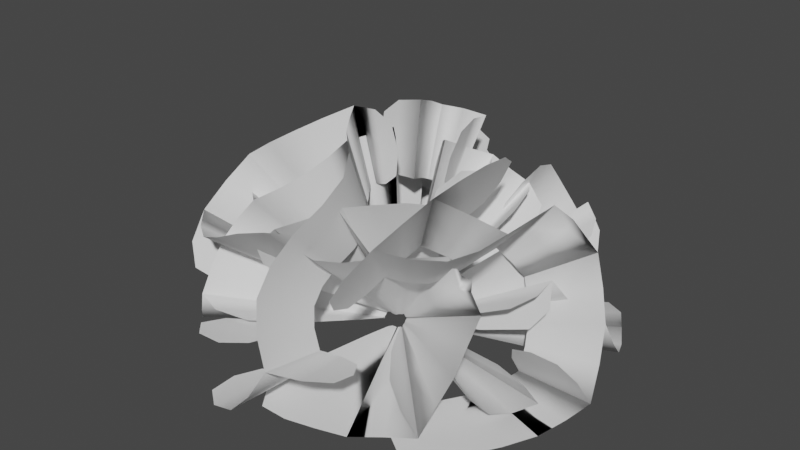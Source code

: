 # Source: Corona.blend  (saved by Blender 2.93.21; exported with 4.5.12 LTS)
import bpy
from mathutils import Matrix  # noqa: F401  (used for matrix-valued properties, if any)

bpy.ops.wm.read_factory_settings(use_empty=True)
scene = bpy.context.scene
scene.name = 'Scene'

# ---- collections
col_collection = bpy.data.collections.new('Collection'); scene.collection.children.link(col_collection)

# ---- world
world_world = bpy.data.worlds.new('World'); scene.world = world_world
world_world.use_nodes = True; world_world.node_tree.nodes.clear()
_N = world_world.node_tree.nodes; _L = world_world.node_tree.links
n0 = _N.new('ShaderNodeOutputWorld'); n0.name = 'World Output'; n0.location = (300, 300)
n1 = _N.new('ShaderNodeBackground'); n1.name = 'Background'; n1.location = (10, 300)
n1.inputs[0].default_value = (0.05088, 0.05088, 0.05088, 1.0)
_L.new(n1.outputs[0], n0.inputs[0])
n0.is_active_output = True
world_world.color = (0.05088, 0.05088, 0.05088)
world_world.use_sun_shadow = False
world_world.sun_shadow_jitter_overblur = 0.0

# ---- meshes
me_icosphere = bpy.data.meshes.new('Icosphere')
me_icosphere.from_pydata([(0.5405, 0.6926, 0.5104), (0.7782, 0.5992, 0.5048), (-0.8444, -0.2427, 0.5103), (-0.9823, -0.03712, 0.5046), (-0.2552, 0.0, 0.9835), (-0.03241, -0.005074, 1.106), (-1.055, -0.3264, 0.03497), (-0.972, -0.15, 0.2552), (-0.02925, -1.011, 0.04733), (-0.8444, 0.2427, 0.5103), (-0.6992, 0.508, 0.5342), (-0.5627, 0.6924, 0.4801), (-0.4888, -0.6986, 0.5462), (-0.6992, -0.508, 0.5342), (-0.07885, 0.2427, 0.9835), (-0.1651, 0.508, 0.8643), (-0.2366, 0.728, 0.6681), (-0.07885, -0.2427, 0.9835), (-0.4001, -0.225, 0.9022), (-0.6484, -0.2671, 0.7352), (-0.2333, -0.7312, 0.6602), (0.3676, -0.5972, 0.7352), (0.5938, -0.4314, 0.6976), (0.05364, -0.6992, 0.7352), (0.0904, -0.45, 0.9022), (0.4321, -0.314, 0.8643), (0.01239, -0.8718, 0.5148), (0.306, -0.8732, 0.6109), (0.4526, 0.0, 0.9051), (0.4764, 0.2965, 0.9516), (0.6816, 0.1651, 0.7352), (0.6696, 0.3806, 0.6584), (0.6816, -0.1651, 0.7352), (0.8258, 0.3, 0.5104), (0.1404, 0.4321, 0.9088), (0.02133, 0.7631, 0.796), (0.218, 0.196, 1.066), (0.3898, 0.6777, 0.7785), (0.3186, 0.8005, 0.5314), (-0.05917, 0.9349, 0.5801), (-0.4544, 0.5342, 0.7352), (-0.3622, 0.2835, 1.004), (-0.5977, 0.03021, 0.9289), (-0.6924, 0.2515, 0.822), (-0.7456, -0.7437, 0.3414), (0.1404, -0.9663, 0.2808), (0.4563, -0.9624, 0.308), (0.9624, 0.1651, 0.2808), (1.016, 3.666e-07, 6.332e-07), (0.9663, -0.314, 1.78e-08), (1.06, -0.1637, 0.2712), (0.9522, 0.3402, 0.04733), (0.7434, 0.752, 0.314), (0.4544, 0.8643, 0.2808), (0.5312, 0.8611, 0.04725), (0.314, 0.9663, -7.998e-07), (0.1404, 0.9663, 0.2808), (0.04305, 1.1, 0.001252), (-0.1315, 1.056, 0.2837), (-0.6816, 0.6992, 0.2808), (-0.8324, 0.5737, 0.04736), (-0.5149, 0.9312, 0.2837), (-0.8756, 0.4321, 0.2808), (-0.9663, 0.314, -1.78e-08), (-0.972, 0.15, 0.2552), (-0.4449, -0.9757, 0.2798), (-0.2083, -1.053, 0.2798), (-0.3004, -1.067, 0.001277), (0.8187, -0.5948, -8.202e-14), (0.6828, -0.8732, 0.001278), (0.822, 0.5972, 8.16e-14), (0.9499, 0.5061, 0.2463), (-1.103, 0.03654, 0.001263), (0.8367, 1.048, 0.7906), (1.022, 0.8037, 0.6808), (-1.299, -0.3932, 0.7924), (-1.303, -0.08219, 0.6813), (-0.3894, -0.01865, 1.523), (-0.06475, -0.01659, 1.477), (-1.407, -0.4305, 0.07285), (-1.495, -0.25, 0.3982), (-0.0404, -1.577, 0.07777), (-1.296, 0.3553, 0.7909), (-1.072, 0.7634, 0.8269), (-0.8237, 0.9325, 0.6583), (-0.7483, -1.095, 0.8464), (-1.076, -0.8037, 0.8301), (-0.1172, 0.3557, 1.522), (-0.2498, 0.764, 1.336), (-0.3596, 1.102, 1.033), (-0.1174, -0.3937, 1.524), (-0.611, -0.3652, 1.393), (-0.9969, -0.4311, 1.14), (-0.3548, -1.146, 1.022), (0.5734, -0.9429, 1.143), (0.9193, -0.684, 1.08), (0.08748, -1.101, 1.143), (0.1439, -0.7125, 1.394), (0.6727, -0.5042, 1.341), (0.02363, -1.364, 0.7986), (0.4218, -1.158, 0.8399), (0.7004, -0.01972, 1.397), (0.6407, 0.3565, 1.278), (1.057, 0.2361, 1.14), (0.9704, 0.4777, 0.9205), (1.058, -0.2738, 1.141), (1.278, 0.4441, 0.792), (0.2209, 0.6475, 1.406), (0.004141, 1.01, 1.057), (0.2874, 0.2779, 1.419), (0.5128, 0.9141, 1.022), (0.493, 1.208, 0.8198), (-0.0955, 1.221, 0.7895), (-0.6952, 0.8039, 1.137), (-0.4541, 0.3662, 1.349), (-0.8061, 0.05508, 1.231), (-0.9108, 0.3006, 1.111), (-0.9968, -0.9868, 0.4829), (0.2219, -1.515, 0.4396), (0.5839, -1.309, 0.4152), (1.49, 0.2361, 0.4381), (1.573, -0.01865, 0.00466), (1.498, -0.504, 0.004665), (1.425, -0.2134, 0.3389), (1.467, 0.5031, 0.0777), (0.9785, 0.9924, 0.4446), (0.7035, 1.311, 0.4367), (0.8192, 1.302, 0.07716), (0.4871, 1.467, 0.004638), (0.2203, 1.467, 0.4364), (0.08847, 1.449, 0.004131), (-0.1453, 1.395, 0.3823), (-1.044, 1.057, 0.4365), (-1.271, 0.8599, 0.07718), (-0.7048, 1.213, 0.3823), (-1.343, 0.6465, 0.4369), (-1.483, 0.4647, 0.004645), (-1.493, 0.2125, 0.3978), (-0.5663, -1.325, 0.3772), (-0.3036, -1.411, 0.3773), (-0.3701, -1.443, 0.004161), (1.265, -0.9354, 0.004705), (0.9381, -1.158, 0.004161), (1.27, 0.9012, 0.004648), (1.265, 0.6788, 0.3076), (-1.464, 0.0676, 0.004142), (0.6495, 0.6231, 0.4909), (-0.8917, -0.1238, 0.4908), (-0.1291, -0.0007806, 1.017), (-0.9881, -0.2376, 0.1298), (-0.7784, 0.3785, 0.5267), (-0.6091, 0.6183, 0.5226), (-0.6002, -0.6193, 0.5311), (-0.123, 0.3785, 0.9317), (-0.2025, 0.6233, 0.7727), (-0.1684, -0.1223, 0.9916), (-0.3179, -0.1292, 0.953), (-0.5172, -0.2644, 0.8291), (-0.7526, -0.257, 0.6279), (-0.6801, -0.3912, 0.6406), (-0.3663, -0.7307, 0.5975), (0.4941, -0.5256, 0.711), (-0.0916, -0.7199, 0.7065), (0.02464, -0.3422, 0.953), (0.09166, -0.5736, 0.8291), (0.4036, -0.4598, 0.8072), (0.01722, -0.7941, 0.6285), (0.3238, -0.7254, 0.6474), (0.4523, 0.1602, 0.9044), (0.4472, -0.1587, 0.8943), (0.6617, 0.301, 0.7057), (0.6526, -0.3075, 0.711), (0.6885, 0.0, 0.7426), (0.5621, -0.2418, 0.8072), (0.7599, 0.2344, 0.6279), (0.7344, 0.3691, 0.5924), (-0.01244, 0.4745, 0.8948), (-0.09266, 0.7269, 0.7158), (0.1771, 0.2955, 0.965), (0.3305, 0.7203, 0.648), (-0.1355, 0.8183, 0.6008), (-0.3483, 0.6363, 0.7074), (-0.2279, 0.2591, 0.9647), (-0.6098, 0.1363, 0.8257), (-0.5822, 0.526, 0.6406), (-0.9157, -0.198, 0.3859), (-0.7043, -0.6172, 0.4155), (0.06729, -0.9994, 0.1478), (0.06101, -0.9289, 0.3992), (0.3046, -0.9352, 0.2869), (0.9015, 0.2344, 0.3989), (0.9992, 0.08336, 0.1418), (1.0, -0.1585, 3.285e-07), (1.01, -0.08541, 0.1442), (0.9713, 0.2448, 0.1478), (0.632, 0.7055, 0.3901), (0.3706, 0.8481, 0.4107), (0.5219, 0.8553, 0.1477), (0.2295, 0.9761, 0.1418), (0.5015, 0.7849, 0.3989), (0.4511, 0.9068, 0.005907), (0.1601, 1.011, 0.0001909), (-0.008984, 0.9869, 0.2735), (-0.6969, 0.6093, 0.4113), (-0.5729, 0.8037, 0.2735), (-0.6001, 0.7146, 0.3947), (-0.7603, 0.6517, 0.1479), (-0.7865, 0.5714, 0.2837), (-0.9037, 0.4566, 0.005912), (-0.9296, 0.3765, 0.1417), (-0.9314, 0.2935, 0.2702), (-0.9157, 0.198, 0.3859), (-0.3091, -0.9541, 0.2633), (-0.1644, -1.011, 0.005909), (0.9022, -0.4593, 8.996e-09), (0.7232, -0.7253, 0.0001982), (0.9004, 0.4632, 0.005912), (0.8652, 0.5329, 0.1307), (-0.98, 0.0, 0.2573), (-1.012, 0.159, 0.000194), (0.9755, 0.9301, 0.7476), (-1.34, -0.2161, 0.7488), (-0.2029, -0.01846, 1.541), (-1.488, -0.3686, 0.212), (-1.191, 0.5621, 0.8134), (-0.8961, 0.885, 0.7197), (-0.9198, -0.9734, 0.8229), (-0.1844, 0.5625, 1.437), (-0.3063, 0.9377, 1.191), (-0.2545, -0.2076, 1.532), (-0.4849, -0.218, 1.471), (-0.791, -0.4256, 1.28), (-1.154, -0.4144, 0.9715), (-1.043, -0.6213, 0.9908), (-0.5598, -1.145, 0.9255), (0.7662, -0.8294, 1.101), (-0.1366, -1.129, 1.094), (0.04278, -0.5464, 1.473), (0.1456, -0.9031, 1.282), (0.6266, -0.7282, 1.249), (0.03101, -1.244, 0.9741), (0.4992, -1.106, 0.9942), (0.688, 0.2091, 1.372), (0.6928, -0.2639, 1.381), (0.993, 0.4104, 0.9956), (1.01, -0.4932, 1.1), (1.064, -0.01955, 1.148), (0.8702, -0.3914, 1.248), (1.093, 0.36, 0.9293), (1.065, 0.4784, 0.8822), (-0.01427, 0.71, 1.379), (-0.1485, 1.079, 1.08), (0.2686, 0.4413, 1.458), (0.498, 1.077, 0.9715), (-0.2096, 1.208, 0.9165), (-0.5305, 0.9579, 1.091), (-0.3263, 0.3727, 1.464), (-0.8994, 0.1853, 1.228), (-0.8889, 0.7885, 0.988), (-1.404, -0.3234, 0.5988), (-1.062, -0.9419, 0.6444), (0.1084, -1.561, 0.2328), (0.09873, -1.452, 0.6206), (0.4506, -1.439, 0.439), (1.392, 0.3418, 0.6182), (1.541, 0.1093, 0.2226), (1.545, -0.2634, 0.00469), (1.533, -0.1389, 0.2094), (1.497, 0.3573, 0.2323), (0.9494, 1.046, 0.6041), (0.5726, 1.282, 0.6345), (0.8049, 1.293, 0.2312), (0.356, 1.477, 0.222), (0.7744, 1.186, 0.6173), (0.6963, 1.371, 0.01374), (0.2594, 1.501, 0.004601), (0.004267, 1.468, 0.417), (-0.9804, 0.8908, 0.6205), (-0.8692, 1.184, 0.4171), (-0.8868, 0.9809, 0.5923), (-1.16, 0.9797, 0.2313), (-1.202, 0.857, 0.4396), (-1.381, 0.6808, 0.01372), (-1.422, 0.559, 0.2221), (-1.426, 0.4314, 0.4196), (-1.402, 0.2854, 0.5976), (-0.4557, -1.435, 0.3957), (-0.23, -1.551, 0.01384), (1.394, -0.7269, 0.004699), (1.109, -1.105, 0.004637), (1.387, 0.6918, 0.01382), (1.307, 0.7929, 0.1901), (-1.502, -0.01938, 0.4002), (-1.518, 0.236, 0.004611), (-0.8633, 0.8769, 0.3597), (-1.11, 0.5375, 0.3598), (-0.09747, -0.3203, 1.253), (0.1176, -0.583, 1.147), (0.07102, -0.901, 0.938), (-1.053, 0.7154, 0.06294), (-1.225, 0.3874, 0.002909), (0.5523, -0.411, 1.102), (0.4703, -0.7713, 0.938), (0.01856, -1.118, 0.6561), (-1.233, 0.179, 0.3272), (0.3482, -1.046, 0.6937), (-1.07, 0.2968, 0.6516), (0.554, 0.3712, 1.105), (-0.2131, -1.243, 0.3278), (-0.546, -1.134, 0.3278), (-0.03415, -1.294, 0.06305), (-0.3803, -1.245, 0.002933), (0.8693, 0.1982, 0.9377), (0.8469, 0.4564, 0.8256), (0.8695, -0.2216, 0.9378), (0.7561, -0.5594, 0.888), (1.053, 0.3697, 0.6517), (-0.207, 0.634, 1.101), (0.1813, 0.5376, 1.158), (-0.2978, 0.9136, 0.8519), (0.05566, 0.8794, 0.9347), (0.262, 0.1941, 1.251), (1.232, -0.411, 0.002925), (0.4653, 0.7601, 0.9279), (0.4068, 1.003, 0.677), (0.7751, -1.046, 0.002934), (-0.04649, 1.097, 0.6605), (-0.5747, 0.6672, 0.9373), (-0.09745, 0.2968, 1.253), (-0.4496, 0.3269, 1.163), (1.211, 0.4192, 0.06317), (1.048, 0.7474, 0.002911), (-0.6831, 0.002406, 1.096), (-0.8163, 0.314, 0.9454), (-0.8858, 0.634, 0.6818), (1.113, 0.5686, 0.3141), (-1.071, -0.3202, 0.6518), (-1.233, -0.2023, 0.3273), (0.6897, 0.8687, 0.6515), (0.9277, 0.6762, 0.5839), (-0.8863, -0.6577, 0.6822), (-0.8658, -0.8918, 0.3739), (-1.15, -0.02459, 0.5839), (-0.3216, -0.01169, 1.253), (-0.01072, -0.0117, 1.294), (0.1814, -1.241, 0.3601), (0.5648, -1.118, 0.3606), (1.226, 0.1982, 0.36), (1.295, -0.01169, 0.002921), (1.231, -0.2131, 0.3456), (-1.288, 0.004903, 0.002917), (0.8827, 0.8696, 0.3411), (0.5802, 1.087, 0.3598), (-1.227, -0.4026, 0.01643), (0.6767, 1.08, 0.06288), (0.1812, 1.216, 0.3597), (0.4017, 1.216, 0.002903), (-0.7101, 0.8508, 0.6), (-0.6171, -0.8982, 0.696), (0.01945, 1.278, 0.002905), (-0.182, 1.223, 0.3288), (-0.5046, -0.2974, 1.147), (-0.8217, -0.3513, 0.9377), (-0.5733, 1.096, 0.3288), (-0.293, -0.9394, 0.8405), (0.515, -0.5957, 1.027), (-1.143, 0.5669, 0.01041), (0.119, -0.7397, 1.054), (0.03429, -0.4463, 1.212), (-0.9948, 0.7127, 0.3627), (1.082, 0.437, 0.9694), (-0.9458, 0.9534, 0.6695), (-1.176, 0.4659, 0.1827), (0.02464, -1.02, 0.8005), (-1.179, 0.3603, 0.3458), (0.4102, -0.9189, 0.8176), (-1.159, 0.2395, 0.4926), (1.034, -0.7603, 0.002985), (-0.3814, -1.195, 0.3296), (-0.2001, -1.28, 0.01047), (0.84, 0.364, 0.8875), (0.8308, -0.4023, 0.9052), (0.8762, -0.01227, 0.9451), (0.7159, -0.3187, 1.027), (0.9591, 0.2881, 0.7962), (0.9282, 0.4467, 0.7499), (-0.01275, 0.5901, 1.138), (-0.1166, 0.9014, 0.8999), (0.2242, 0.3628, 1.213), (0.4164, 0.8944, 0.8134), (-0.1697, 1.014, 0.7582), (-0.4393, 0.7955, 0.9006), (-0.2801, 0.3141, 1.214), (1.145, 0.5753, 0.01048), (-0.7542, 0.1589, 1.027), (0.5727, -0.01466, 1.143), (-0.7356, 0.6555, 0.8156), (1.088, 0.6593, 0.1642), (-1.159, -0.2631, 0.4929), (0.8159, 0.773, 0.6194), (-0.8816, -0.7833, 0.527), (-1.116, -0.1692, 0.6197), (-0.1624, -0.01174, 1.28), (0.08825, -1.28, 0.1905), (0.08031, -1.191, 0.5095), (0.3812, -1.186, 0.3629), (1.147, 0.2857, 0.509), (1.27, 0.0939, 0.1827), (1.272, -0.2133, 0.002944), (1.271, -0.1162, 0.1807), (-1.241, -0.01215, 0.3294), (-1.266, 0.1916, 0.002933), (1.235, 0.2986, 0.1907), (0.7937, 0.8744, 0.4949), (0.4727, 1.064, 0.5238), (-1.238, -0.3073, 0.1684), (0.6648, 1.073, 0.1902), (0.2938, 1.226, 0.1828), (-0.9849, 0.4683, 0.6712), (0.6392, 0.9839, 0.5093), (-0.7677, 0.7659, 0.6553), (0.5751, 1.138, 0.01043), (-0.7585, -0.7979, 0.6768), (-0.1531, 0.4682, 1.185), (-0.254, 0.7788, 0.9835), (0.2067, 1.257, 0.002924), (-0.2107, -0.1674, 1.261), (-0.005497, 1.227, 0.3459), (-0.4006, -0.176, 1.212), (-0.8726, 0.759, 0.5238), (-0.6531, -0.3472, 1.055), (-0.9522, -0.3379, 0.8), (-0.8602, -0.5083, 0.8157), (-0.7187, 0.9953, 0.346), (-0.4617, -0.9388, 0.761), (-0.7566, 0.8828, 0.5003), (0.6297, -0.6789, 0.9053), (-0.9612, 0.8145, 0.1905), (-0.1133, -0.9254, 0.8995), (0.1022, 0.01242, 0.05978), (0.2803, -0.03697, 0.1453), (-0.08995, 0.05, 0.05978), (-0.208, 0.1936, 0.1459), (-0.0211, 0.02117, 0.1152), (-0.007716, 0.005649, 0.3224), (-0.2825, 0.1497, 0.01012), (-0.0928, 0.06825, 0.02989), (-0.08044, -0.07564, 0.005169), (-0.04967, 0.09013, 0.05978), (-0.01565, 0.1, 0.06257), (0.01038, 0.09862, 0.05336), (-0.09224, -0.01612, 0.05999), (-0.09996, 0.01602, 0.06257), (0.01362, 0.02661, 0.1152), (0.02851, 0.0557, 0.1012), (0.04086, 0.07982, 0.07826), (-0.02666, -0.01352, 0.1152), (-0.04828, 0.01361, 0.0986), (-0.07577, 0.03173, 0.08612), (-0.07467, -0.03838, 0.07222), (-0.01916, -0.07988, 0.08612), (0.01247, -0.07967, 0.07664), (-0.05359, -0.06226, 0.08612), (-0.02787, -0.04171, 0.0986), (0.009675, -0.06182, 0.1012), (-0.0669, -0.06858, 0.05657), (-0.1191, -0.2464, 0.1807), (0.03467, -0.0348, 0.09824), (0.1578, -0.03701, 0.2748), (0.07005, -0.04291, 0.08612), (0.0826, -0.02289, 0.07327), (0.04265, -0.0702, 0.08612), (0.09316, -0.04372, 0.05978), (0.04747, 0.02408, 0.1065), (0.1585, 0.1494, 0.2271), (0.08487, -0.004666, 0.309), (0.2161, 0.05787, 0.2228), (0.08648, 0.03705, 0.05803), (0.176, 0.199, 0.1645), (0.006758, 0.08187, 0.08612), (-0.01579, 0.1316, 0.2893), (-0.1158, 0.1286, 0.2686), (-0.08914, 0.1917, 0.2359), (-0.3084, 0.0009558, 0.09998), (-0.06858, -0.09154, 0.0329), (-0.1064, -0.2965, 0.09108), (0.09327, -0.06621, 0.0329), (0.084, -0.08431, 7.417e-08), (0.05384, -0.1061, 2.085e-09), (0.1843, -0.2527, 0.07908), (0.0997, -0.04744, 0.005169), (0.3021, 0.001189, 0.0897), (0.1093, 0.03375, 0.0329), (0.1088, 0.02558, 0.00522), (0.1061, 0.05384, -9.368e-08), (0.09179, 0.06824, 0.0329), (0.2278, 0.2098, 0.0003521), (0.1849, 0.2366, 0.08006), (0.001672, 0.1144, 0.0329), (-0.0197, 0.1082, 0.005152), (0.08366, 0.2886, 0.08011), (-0.03653, 0.1084, 0.0329), (-0.05384, 0.1061, -2.085e-09), (-0.06791, 0.09305, 0.02989), (-0.2965, -0.1102, 0.08253), (-0.2642, -0.1762, 0.08281), (-0.2855, -0.1593, 0.0003767), (0.01698, -0.1085, -8.902e-15), (-0.04036, -0.3249, 0.0003776), (0.1175, -0.01883, 9.559e-15), (0.296, -0.0908, 0.07086), (-0.2159, 0.2315, 0.0003621), (1.145, 0.1263, 0.6793), (1.0, -0.1215, 0.5274), (-1.043, 0.5606, 0.6913), (-0.762, 0.6741, 0.531), (-0.2514, 0.2293, 1.329), (-0.04512, 0.02683, 1.16), (-1.013, 0.5409, 0.05686), (-1.07, 0.7663, 0.3458), (-1.008, -0.9541, 0.06841), (-0.5717, 1.008, 0.6817), (-0.1849, 1.112, 0.7086), (0.05637, 0.8837, 0.4685), (-1.14, -0.2125, 0.74), (-1.168, 0.1714, 0.7296), (0.147, 0.2901, 1.321), (0.3144, 0.6171, 1.151), (0.4505, 0.883, 0.8832), (-0.3179, -0.1711, 1.34), (-0.5975, 0.1516, 1.206), (-0.883, 0.3517, 0.9977), (-0.9306, -0.4883, 0.8957), (-0.2336, -0.9508, 1.014), (0.1438, -0.9922, 0.9446), (-0.6375, -0.7448, 1.014), (-0.352, -0.528, 1.217), (0.1038, -0.7343, 1.183), (-0.8357, -0.862, 0.703), (-0.4175, -0.8914, 0.6706), (0.4153, -0.4409, 1.207), (0.5497, -0.1578, 0.9966), (0.7968, -0.5077, 0.9945), (0.7422, -0.254, 0.6677), (0.4862, -0.8292, 1.004), (1.058, -0.5147, 0.6885), (0.5317, 0.26, 1.216), (0.5518, 0.5453, 0.8122), (0.3122, -0.005805, 1.108), (0.7782, 0.2173, 0.7877), (1.018, 0.4256, 0.6929), (0.6095, 0.7103, 0.6033), (0.06767, 0.9102, 0.9762), (-0.04744, 0.4509, 1.049), (-0.4129, 0.4753, 0.9589), (-0.3332, 0.6645, 0.8614), (-1.109, 0.007589, 0.3817), (-0.8172, -1.093, 0.3918), (-0.4118, -1.069, 0.3318), (1.062, -0.7747, 0.3819), (0.9589, -0.9855, 0.004073), (0.6166, -1.248, 0.004107), (0.6722, -0.9125, 0.2666), (1.192, -0.5857, 0.06651), (1.073, 0.005586, 0.3422), (1.217, 0.3646, 0.3728), (1.266, 0.2856, 0.06513), (1.174, 0.5862, 0.003938), (1.015, 0.7473, 0.3708), (0.8252, 0.7275, 0.003131), (0.6728, 0.8262, 0.2905), (0.01015, 1.264, 0.3716), (-0.2421, 1.268, 0.0649), (0.2752, 1.031, 0.2908), (-0.4197, 1.206, 0.3741), (-0.6148, 1.181, 0.00398), (-0.7785, 1.041, 0.3428), (-1.066, -0.4256, 0.3005), (-0.9693, -0.6235, 0.3013), (-1.023, -0.603, 0.003316), (0.2012, -1.36, 0.004112), (-0.1263, -1.182, 0.003318), (1.32, -0.227, 0.003997), (1.064, -0.3228, 0.2383), (-0.7612, 0.838, 0.0032), (0.1227, -0.00277, 0.06693), (-0.09793, 0.07433, 0.06703), (-0.01255, 0.01245, 0.1392), (-0.1168, 0.07183, 0.01752), (-0.03125, 0.09098, 0.05854), (0.000896, 0.09625, 0.05795), (-0.09519, -0.00132, 0.05862), (0.02016, 0.03938, 0.1036), (0.03319, 0.06484, 0.08588), (-0.02287, 0.003665, 0.1103), (-0.0349, 0.0148, 0.1053), (-0.06038, 0.01965, 0.09062), (-0.07938, 0.03915, 0.06989), (-0.0837, 0.02274, 0.07082), (-0.08503, -0.02807, 0.06546), (-0.002607, -0.07969, 0.07859), (-0.06341, -0.04891, 0.07796), (-0.02486, -0.02861, 0.1053), (-0.03734, -0.05135, 0.09062), (-0.004519, -0.06749, 0.08924), (-0.06084, -0.0633, 0.06947), (-0.03861, -0.1003, 0.0876), (0.05768, -0.02763, 0.1206), (0.02224, -0.04694, 0.0979), (0.07557, -0.02847, 0.0784), (0.02683, -0.07508, 0.07859), (0.05346, -0.05366, 0.08171), (0.02492, -0.06288, 0.08924), (0.07818, -0.0415, 0.06989), (0.08661, -0.02885, 0.06579), (0.03619, 0.038, 0.09892), (0.06047, 0.07784, 0.09628), (0.04518, 0.01123, 0.1304), (0.09899, 0.03651, 0.08627), (0.06499, 0.09044, 0.08067), (0.02281, 0.07745, 0.07874), (0.003066, 0.04647, 0.1302), (-0.05254, 0.08311, 0.1299), (-0.004237, 0.08663, 0.07082), (-0.08752, 0.05664, 0.04295), (-0.126, 0.008543, 0.05605), (-0.07251, -0.08267, 0.01622), (-0.06797, -0.07724, 0.04412), (-0.06034, -0.1181, 0.03869), (0.0893, -0.05266, 0.04439), (0.08409, -0.07141, 0.01561), (0.06565, -0.09071, 3.632e-08), (0.08758, -0.1041, 0.01935), (0.0943, -0.05656, 0.01622), (0.1273, 0.006767, 0.05249), (0.09467, 0.0369, 0.04508), (0.1074, 0.0258, 0.01629), (0.0939, 0.05791, 0.01561), (0.1013, 0.02212, 0.0444), (0.106, 0.03534, 0.0006514), (0.1105, 0.07998, 2.543e-05), (0.09289, 0.09425, 0.03667), (-0.00666, 0.1021, 0.04547), (0.02212, 0.1305, 0.03668), (0.009181, 0.1032, 0.04383), (-0.008189, 0.1091, 0.01615), (-0.01654, 0.1057, 0.03121), (-0.03448, 0.1056, 0.0006484), (-0.04304, 0.1022, 0.01567), (-0.05003, 0.0965, 0.03008), (-0.05631, 0.08773, 0.04295), (-0.1432, -0.07277, 0.04217), (-0.1119, -0.08031, 0.0007947), (0.03409, -0.1054, 9.848e-10), (-0.000451, -0.1374, 2.66e-05), (0.1058, -0.03413, 0.000649), (0.1332, -0.03193, 0.01762), (-0.07697, 0.07725, 0.02863), (-0.08058, 0.111, 2.599e-05), (1.139, -0.02926, 0.6319), (-0.9383, 0.6804, 0.6393), (-0.134, 0.1121, 1.322), (-1.116, 0.6759, 0.1805), (-0.3766, 1.056, 0.6925), (-0.00423, 0.9537, 0.545), (-1.168, -0.03094, 0.7182), (0.23, 0.4521, 1.231), (0.3811, 0.7473, 1.013), (-0.2836, 0.02926, 1.33), (-0.4302, 0.1643, 1.274), (-0.7444, 0.2251, 1.108), (-0.9595, 0.4546, 0.8413), (-1.021, 0.2606, 0.8603), (-1.056, -0.3602, 0.8103), (-0.04105, -0.9898, 0.9661), (-0.787, -0.6148, 0.961), (-0.3113, -0.3629, 1.285), (-0.47, -0.6483, 1.122), (-0.06445, -0.8391, 1.094), (-0.7564, -0.7921, 0.8574), (-0.3747, -0.9862, 0.8646), (0.54, -0.2895, 1.169), (0.2625, -0.5883, 1.2), (0.7653, -0.3193, 0.7684), (0.3175, -0.9291, 0.9612), (0.6389, -0.6653, 0.9947), (0.2939, -0.7787, 1.089), (0.8072, -0.409, 0.7306), (0.8407, -0.3214, 0.6799), (0.4212, 0.4368, 1.179), (0.5531, 0.7269, 0.9053), (0.427, 0.103, 1.24), (0.9342, 0.3415, 0.8143), (0.5917, 0.8368, 0.766), (0.2583, 0.8932, 0.9262), (0.02864, 0.4198, 1.243), (-0.4218, 0.6433, 1.028), (-0.05841, 1.007, 0.8387), (-1.052, 0.6611, 0.5165), (-1.22, 0.07529, 0.555), (-0.9067, -1.038, 0.2051), (-0.8459, -0.9657, 0.5473), (-0.6111, -1.163, 0.3826), (1.056, -0.6423, 0.5333), (1.006, -0.8761, 0.1922), (0.7848, -1.112, 0.004073), (0.8426, -1.014, 0.1794), (1.126, -0.695, 0.1997), (1.187, 0.05535, 0.508), (1.108, 0.4214, 0.5359), (1.253, 0.289, 0.1952), (1.09, 0.6635, 0.1865), (1.177, 0.2446, 0.5239), (1.232, 0.3995, 0.01157), (1.033, 0.7259, 0.003814), (0.8664, 0.8582, 0.3465), (-0.04689, 1.019, 0.4776), (0.1875, 1.208, 0.347), (0.05209, 0.9977, 0.4475), (-0.1051, 1.272, 0.1944), (-0.2035, 1.229, 0.3711), (-0.4159, 1.232, 0.01158), (-0.515, 1.188, 0.1883), (-0.5966, 1.119, 0.3571), (-0.6726, 1.02, 0.5103), (-1.151, -0.5934, 0.3402), (-1.096, -0.8095, 0.01202), (0.4093, -1.31, 0.004102), (0.0001376, -1.357, 0.00402), (1.254, -0.4222, 0.0118), (1.253, -0.309, 0.1605), (-0.9205, 0.9004, 0.3431), (-0.7606, 1.045, 0.003878), (0.006645, 0.6896, 0.2016), (-0.2271, 0.6575, 0.2029), (-0.1717, -0.09116, 0.7277), (-0.1894, -0.284, 0.6585), (-0.3454, -0.403, 0.5508), (-0.1299, 0.6881, 0.03463), (-0.3332, 0.6443, 0.001642), (0.05756, -0.3973, 0.6426), (-0.1258, -0.5149, 0.5504), (-0.4514, -0.4649, 0.3801), (-0.4222, 0.5678, 0.1859), (-0.2912, -0.579, 0.4077), (-0.3098, 0.5498, 0.3702), (0.3741, -0.07464, 0.6324), (-0.6055, -0.4266, 0.1926), (-0.6958, -0.2422, 0.1918), (-0.5445, -0.5146, 0.03649), (-0.6738, -0.3569, 0.001718), (0.4343, -0.2742, 0.5401), (0.4987, -0.1504, 0.447), (0.2654, -0.4489, 0.5451), (0.07904, -0.5354, 0.511), (0.5763, -0.278, 0.3738), (0.1721, 0.3374, 0.6255), (0.2902, 0.1432, 0.6606), (0.2461, 0.482, 0.4798), (0.3734, 0.3277, 0.527), (0.1851, -0.02792, 0.7179), (0.3363, -0.6763, 0.001701), (0.491, 0.1172, 0.5256), (0.5522, 0.2323, 0.3747), (-0.114, -0.7556, 0.001722), (0.4168, 0.4521, 0.3698), (0.03793, 0.4968, 0.5304), (0.08107, 0.1596, 0.7179), (-0.04891, 0.3131, 0.6631), (0.6463, -0.3153, 0.03546), (0.7191, -0.1216, 0.00165), (-0.2753, 0.2783, 0.6281), (-0.201, 0.4545, 0.5372), (-0.09942, 0.6068, 0.3849), (0.6761, -0.2202, 0.1787), (-0.5658, 0.3066, 0.3753), (-0.5806, 0.4185, 0.1875), (0.624, 0.07051, 0.3689), (0.6443, -0.1023, 0.3318), (-0.6337, 0.09503, 0.3961), (-0.7224, -0.009333, 0.2173), (-0.4732, 0.4551, 0.3333), (-0.1355, 0.1265, 0.722), (-0.009136, -0.0003825, 0.7457), (-0.443, -0.5924, 0.2124), (-0.2312, -0.6992, 0.212), (0.5787, -0.4193, 0.2071), (0.5224, -0.5339, 0.001686), (0.4155, -0.5919, 0.2001), (-0.514, 0.5198, 0.001656), (0.6995, -0.006522, 0.1926), (0.663, 0.2001, 0.2023), (-0.66, 0.3355, 0.00942), (0.6874, 0.1566, 0.03477), (0.5534, 0.4083, 0.2012), (0.6399, 0.3207, 0.001622), (0.05392, 0.5861, 0.3187), (-0.6163, -0.1132, 0.4002), (0.5106, 0.4935, 0.001614), (0.4108, 0.5523, 0.1831), (-0.3223, 0.08393, 0.6524), (-0.4789, 0.1931, 0.5418), (0.207, 0.6572, 0.1832), (-0.5027, -0.2625, 0.4844), (-0.03373, -0.4527, 0.5922), (-0.2241, 0.669, 0.005757), (-0.2533, -0.3491, 0.6069), (-0.1675, -0.1947, 0.6955), (-0.1091, 0.6678, 0.2005), (0.8836, -0.3773, 0.7979), (0.00635, 1.084, 0.5404), (-0.278, 0.6458, 0.1015), (-0.4086, -0.4272, 0.4639), (-0.3222, 0.6085, 0.1931), (-0.2095, -0.5442, 0.4738), (-0.3635, 0.555, 0.2761), (0.1076, -0.714, 0.001679), (-0.6472, -0.3325, 0.1912), (-0.6066, -0.4409, 0.006057), (0.4689, -0.1864, 0.4892), (0.1732, -0.5014, 0.5202), (0.3472, -0.3584, 0.5382), (0.1604, -0.42, 0.5894), (0.4907, -0.2651, 0.4434), (0.5344, -0.1882, 0.4124), (0.2293, 0.2386, 0.6381), (0.3096, 0.4001, 0.5009), (0.2348, 0.05496, 0.6858), (0.5157, 0.187, 0.4523), (0.3319, 0.4636, 0.4204), (0.1412, 0.486, 0.5016), (0.01402, 0.2372, 0.6854), (0.6804, -0.2267, 0.005864), (-0.2365, 0.3642, 0.5788), (0.2188, -0.2311, 0.6348), (-0.03054, 0.5475, 0.454), (0.6926, -0.1712, 0.09209), (-0.5693, 0.3602, 0.2794), (0.6315, -0.01821, 0.3482), (-0.6747, 0.04107, 0.3021), (-0.5157, 0.3814, 0.3521), (-0.0702, 0.06095, 0.7309), (-0.4898, -0.5603, 0.1105), (-0.4571, -0.5213, 0.296), (-0.3316, -0.6428, 0.2107), (0.5736, -0.3463, 0.2886), (0.5461, -0.4727, 0.1036), (0.4264, -0.6004, 0.001681), (0.464, -0.5595, 0.1029), (-0.4978, 0.4899, 0.1854), (-0.423, 0.5762, 0.001637), (0.6109, -0.3745, 0.1076), (0.6587, 0.03065, 0.2763), (0.6014, 0.2301, 0.2897), (-0.6175, 0.3734, 0.09528), (0.6801, 0.1584, 0.1052), (0.5915, 0.3613, 0.1005), (-0.203, 0.5743, 0.3748), (0.6391, 0.1345, 0.2834), (0.0003942, 0.5861, 0.3541), (0.6686, 0.2183, 0.005753), (-0.6317, -0.01485, 0.3885), (0.1258, 0.247, 0.6669), (0.2077, 0.407, 0.5486), (0.569, 0.4067, 0.001606), (-0.1525, 0.01777, 0.72), (0.4768, 0.4793, 0.1906), (-0.2319, 0.09084, 0.6898), (-0.04254, 0.6275, 0.2849), (-0.4019, 0.1237, 0.5995), (-0.5189, 0.2482, 0.4554), (-0.5521, 0.143, 0.4655), (0.1092, 0.6686, 0.1909), (-0.5705, -0.1932, 0.4381), (0.04924, 0.6244, 0.2695), (-0.02106, -0.5343, 0.5228), (-0.05581, 0.6909, 0.1048), (-0.4252, -0.3311, 0.52)], [], [(21, 165, 365, 302), (165, 25, 301, 365), (365, 301, 98, 239), (302, 365, 239, 94), (63, 208, 366, 300), (208, 60, 299, 366), (366, 299, 133, 282), (300, 366, 282, 136), (23, 164, 367, 298), (164, 24, 297, 367), (367, 297, 97, 238), (298, 367, 238, 96), (24, 163, 368, 297), (163, 17, 296, 368), (368, 296, 90, 237), (297, 368, 237, 97), (62, 207, 369, 295), (207, 59, 294, 369), (369, 294, 132, 281), (295, 369, 281, 135), (103, 248, 370, 244), (106, 249, 370, 248), (104, 244, 370, 249), (132, 277, 371, 279), (83, 225, 371, 277), (84, 279, 371, 225), (63, 209, 372, 300), (209, 62, 295, 372), (372, 295, 135, 283), (300, 372, 283, 136), (26, 166, 373, 303), (166, 23, 298, 373), (373, 298, 96, 240), (303, 373, 240, 99), (64, 210, 374, 304), (210, 62, 295, 374), (374, 295, 135, 284), (304, 374, 284, 137), (27, 167, 375, 305), (167, 21, 302, 375), (375, 302, 94, 241), (305, 375, 241, 100), (64, 211, 376, 304), (211, 9, 306, 376), (376, 306, 82, 285), (304, 376, 285, 137), (69, 215, 377, 325), (68, 214, 377, 215), (49, 322, 377, 214), (122, 288, 377, 322), (141, 289, 377, 288), (142, 325, 377, 289), (65, 212, 378, 309), (212, 66, 308, 378), (378, 308, 139, 286), (309, 378, 286, 138), (67, 213, 379, 311), (213, 8, 310, 379), (379, 310, 81, 287), (311, 379, 287, 140), (31, 170, 380, 313), (170, 30, 312, 380), (380, 312, 103, 244), (313, 380, 244, 104), (22, 171, 381, 315), (171, 32, 314, 381), (381, 314, 105, 245), (315, 381, 245, 95), (32, 172, 382, 314), (172, 30, 312, 382), (382, 312, 103, 246), (314, 382, 246, 105), (32, 173, 383, 314), (173, 25, 301, 383), (383, 301, 98, 247), (314, 383, 247, 105), (30, 174, 384, 312), (174, 33, 316, 384), (384, 316, 106, 248), (312, 384, 248, 103), (33, 175, 385, 316), (175, 31, 313, 385), (385, 313, 104, 249), (316, 385, 249, 106), (34, 176, 386, 318), (176, 15, 317, 386), (386, 317, 88, 250), (318, 386, 250, 107), (35, 177, 387, 320), (177, 16, 319, 387), (387, 319, 89, 251), (320, 387, 251, 108), (34, 178, 388, 318), (178, 36, 321, 388), (388, 321, 109, 252), (318, 388, 252, 107), (38, 179, 389, 324), (179, 37, 323, 389), (389, 323, 110, 253), (324, 389, 253, 111), (39, 180, 390, 326), (180, 16, 319, 390), (390, 319, 89, 254), (326, 390, 254, 112), (16, 181, 391, 319), (181, 40, 327, 391), (391, 327, 113, 255), (319, 391, 255, 89), (41, 182, 392, 329), (182, 14, 328, 392), (392, 328, 87, 256), (329, 392, 256, 114), (70, 216, 393, 331), (216, 51, 330, 393), (393, 330, 124, 290), (331, 393, 290, 143), (43, 183, 394, 333), (183, 42, 332, 394), (394, 332, 115, 257), (333, 394, 257, 116), (25, 169, 395, 301), (28, 168, 395, 169), (29, 307, 395, 168), (102, 242, 395, 307), (101, 243, 395, 242), (98, 301, 395, 243), (10, 184, 396, 334), (184, 40, 327, 396), (396, 327, 113, 258), (334, 396, 258, 83), (70, 217, 397, 331), (217, 71, 335, 397), (397, 335, 144, 291), (331, 397, 291, 143), (7, 185, 398, 337), (185, 2, 336, 398), (398, 336, 75, 259), (337, 398, 259, 80), (1, 146, 399, 339), (146, 0, 338, 399), (399, 338, 73, 220), (339, 399, 220, 74), (44, 186, 400, 341), (186, 13, 340, 400), (400, 340, 86, 260), (341, 400, 260, 117), (3, 147, 401, 342), (147, 2, 336, 401), (401, 336, 75, 221), (342, 401, 221, 76), (5, 148, 402, 344), (148, 4, 343, 402), (402, 343, 77, 222), (344, 402, 222, 78), (8, 187, 403, 310), (187, 45, 345, 403), (403, 345, 118, 261), (310, 403, 261, 81), (45, 188, 404, 345), (188, 26, 303, 404), (404, 303, 99, 262), (345, 404, 262, 118), (46, 189, 405, 346), (189, 45, 345, 405), (405, 345, 118, 263), (346, 405, 263, 119), (47, 190, 406, 347), (190, 33, 316, 406), (406, 316, 106, 264), (347, 406, 264, 120), (48, 191, 407, 348), (191, 47, 347, 407), (407, 347, 120, 265), (348, 407, 265, 121), (48, 192, 408, 348), (192, 49, 322, 408), (408, 322, 122, 266), (348, 408, 266, 121), (48, 193, 409, 348), (193, 50, 349, 409), (409, 349, 123, 267), (348, 409, 267, 121), (64, 218, 410, 304), (218, 7, 337, 410), (410, 337, 80, 292), (304, 410, 292, 137), (63, 219, 411, 300), (219, 72, 350, 411), (411, 350, 145, 293), (300, 411, 293, 136), (51, 194, 412, 330), (194, 47, 347, 412), (412, 347, 120, 268), (330, 412, 268, 124), (52, 195, 413, 351), (195, 0, 338, 413), (413, 338, 73, 269), (351, 413, 269, 125), (53, 196, 414, 352), (196, 38, 324, 414), (414, 324, 111, 270), (352, 414, 270, 126), (7, 149, 415, 337), (149, 6, 353, 415), (415, 353, 79, 223), (337, 415, 223, 80), (54, 197, 416, 354), (197, 53, 352, 416), (416, 352, 126, 271), (354, 416, 271, 127), (55, 198, 417, 356), (198, 56, 355, 417), (417, 355, 129, 272), (356, 417, 272, 128), (10, 150, 418, 334), (150, 9, 306, 418), (418, 306, 82, 224), (334, 418, 224, 83), (53, 199, 419, 352), (199, 0, 338, 419), (419, 338, 73, 273), (352, 419, 273, 126), (10, 151, 420, 334), (151, 11, 357, 420), (420, 357, 84, 225), (334, 420, 225, 83), (55, 200, 421, 356), (200, 54, 354, 421), (421, 354, 127, 274), (356, 421, 274, 128), (13, 152, 422, 340), (152, 12, 358, 422), (422, 358, 85, 226), (340, 422, 226, 86), (15, 153, 423, 317), (153, 14, 328, 423), (423, 328, 87, 227), (317, 423, 227, 88), (16, 154, 424, 319), (154, 15, 317, 424), (424, 317, 88, 228), (319, 424, 228, 89), (57, 201, 425, 359), (201, 55, 356, 425), (425, 356, 128, 275), (359, 425, 275, 130), (4, 155, 426, 343), (155, 17, 296, 426), (426, 296, 90, 229), (343, 426, 229, 77), (58, 202, 427, 360), (202, 56, 355, 427), (427, 355, 129, 276), (360, 427, 276, 131), (18, 156, 428, 361), (156, 4, 343, 428), (428, 343, 77, 230), (361, 428, 230, 91), (59, 203, 429, 294), (203, 10, 334, 429), (429, 334, 83, 277), (294, 429, 277, 132), (19, 157, 430, 362), (157, 18, 361, 430), (430, 361, 91, 231), (362, 430, 231, 92), (2, 158, 431, 336), (158, 19, 362, 431), (431, 362, 92, 232), (336, 431, 232, 75), (13, 159, 432, 340), (159, 19, 362, 432), (432, 362, 92, 233), (340, 432, 233, 86), (59, 204, 433, 294), (204, 61, 363, 433), (433, 363, 134, 278), (294, 433, 278, 132), (12, 160, 434, 358), (160, 20, 364, 434), (434, 364, 93, 234), (358, 434, 234, 85), (11, 205, 435, 357), (205, 59, 294, 435), (435, 294, 132, 279), (357, 435, 279, 84), (21, 161, 436, 302), (161, 22, 315, 436), (436, 315, 95, 235), (302, 436, 235, 94), (60, 206, 437, 299), (206, 59, 294, 437), (437, 294, 132, 280), (299, 437, 280, 133), (20, 162, 438, 364), (162, 23, 298, 438), (438, 298, 96, 236), (364, 438, 236, 93), (460, 604, 804, 741), (604, 464, 740, 804), (804, 740, 537, 678), (741, 804, 678, 533), (502, 647, 805, 739), (647, 499, 738, 805), (805, 738, 572, 721), (739, 805, 721, 575), (462, 603, 806, 737), (603, 463, 736, 806), (806, 736, 536, 677), (737, 806, 677, 535), (463, 602, 807, 736), (602, 456, 735, 807), (807, 735, 529, 676), (736, 807, 676, 536), (501, 646, 808, 734), (646, 498, 733, 808), (808, 733, 571, 720), (734, 808, 720, 574), (542, 687, 809, 683), (545, 688, 809, 687), (543, 683, 809, 688), (571, 716, 810, 718), (522, 664, 810, 716), (523, 718, 810, 664), (502, 648, 811, 739), (648, 501, 734, 811), (811, 734, 574, 722), (739, 811, 722, 575), (465, 605, 812, 742), (605, 462, 737, 812), (812, 737, 535, 679), (742, 812, 679, 538), (503, 649, 813, 743), (649, 501, 734, 813), (813, 734, 574, 723), (743, 813, 723, 576), (466, 606, 814, 744), (606, 460, 741, 814), (814, 741, 533, 680), (744, 814, 680, 539), (503, 650, 815, 743), (650, 448, 745, 815), (815, 745, 521, 724), (743, 815, 724, 576), (508, 654, 816, 764), (507, 653, 816, 654), (488, 761, 816, 653), (561, 727, 816, 761), (580, 728, 816, 727), (581, 764, 816, 728), (504, 651, 817, 748), (651, 505, 747, 817), (817, 747, 578, 725), (748, 817, 725, 577), (506, 652, 818, 750), (652, 447, 749, 818), (818, 749, 520, 726), (750, 818, 726, 579), (470, 609, 819, 752), (609, 469, 751, 819), (819, 751, 542, 683), (752, 819, 683, 543), (461, 610, 820, 754), (610, 471, 753, 820), (820, 753, 544, 684), (754, 820, 684, 534), (471, 611, 821, 753), (611, 469, 751, 821), (821, 751, 542, 685), (753, 821, 685, 544), (471, 612, 822, 753), (612, 464, 740, 822), (822, 740, 537, 686), (753, 822, 686, 544), (469, 613, 823, 751), (613, 472, 755, 823), (823, 755, 545, 687), (751, 823, 687, 542), (472, 614, 824, 755), (614, 470, 752, 824), (824, 752, 543, 688), (755, 824, 688, 545), (473, 615, 825, 757), (615, 454, 756, 825), (825, 756, 527, 689), (757, 825, 689, 546), (474, 616, 826, 759), (616, 455, 758, 826), (826, 758, 528, 690), (759, 826, 690, 547), (473, 617, 827, 757), (617, 475, 760, 827), (827, 760, 548, 691), (757, 827, 691, 546), (477, 618, 828, 763), (618, 476, 762, 828), (828, 762, 549, 692), (763, 828, 692, 550), (478, 619, 829, 765), (619, 455, 758, 829), (829, 758, 528, 693), (765, 829, 693, 551), (455, 620, 830, 758), (620, 479, 766, 830), (830, 766, 552, 694), (758, 830, 694, 528), (480, 621, 831, 768), (621, 453, 767, 831), (831, 767, 526, 695), (768, 831, 695, 553), (509, 655, 832, 770), (655, 490, 769, 832), (832, 769, 563, 729), (770, 832, 729, 582), (482, 622, 833, 772), (622, 481, 771, 833), (833, 771, 554, 696), (772, 833, 696, 555), (464, 608, 834, 740), (467, 607, 834, 608), (468, 746, 834, 607), (541, 681, 834, 746), (540, 682, 834, 681), (537, 740, 834, 682), (449, 623, 835, 773), (623, 479, 766, 835), (835, 766, 552, 697), (773, 835, 697, 522), (509, 656, 836, 770), (656, 510, 774, 836), (836, 774, 583, 730), (770, 836, 730, 582), (446, 624, 837, 776), (624, 441, 775, 837), (837, 775, 514, 698), (776, 837, 698, 519), (440, 585, 838, 778), (585, 439, 777, 838), (838, 777, 512, 659), (778, 838, 659, 513), (483, 625, 839, 780), (625, 452, 779, 839), (839, 779, 525, 699), (780, 839, 699, 556), (442, 586, 840, 781), (586, 441, 775, 840), (840, 775, 514, 660), (781, 840, 660, 515), (444, 587, 841, 783), (587, 443, 782, 841), (841, 782, 516, 661), (783, 841, 661, 517), (447, 626, 842, 749), (626, 484, 784, 842), (842, 784, 557, 700), (749, 842, 700, 520), (484, 627, 843, 784), (627, 465, 742, 843), (843, 742, 538, 701), (784, 843, 701, 557), (485, 628, 844, 785), (628, 484, 784, 844), (844, 784, 557, 702), (785, 844, 702, 558), (486, 629, 845, 786), (629, 472, 755, 845), (845, 755, 545, 703), (786, 845, 703, 559), (487, 630, 846, 787), (630, 486, 786, 846), (846, 786, 559, 704), (787, 846, 704, 560), (487, 631, 847, 787), (631, 488, 761, 847), (847, 761, 561, 705), (787, 847, 705, 560), (487, 632, 848, 787), (632, 489, 788, 848), (848, 788, 562, 706), (787, 848, 706, 560), (503, 657, 849, 743), (657, 446, 776, 849), (849, 776, 519, 731), (743, 849, 731, 576), (502, 658, 850, 739), (658, 511, 789, 850), (850, 789, 584, 732), (739, 850, 732, 575), (490, 633, 851, 769), (633, 486, 786, 851), (851, 786, 559, 707), (769, 851, 707, 563), (491, 634, 852, 790), (634, 439, 777, 852), (852, 777, 512, 708), (790, 852, 708, 564), (492, 635, 853, 791), (635, 477, 763, 853), (853, 763, 550, 709), (791, 853, 709, 565), (446, 588, 854, 776), (588, 445, 792, 854), (854, 792, 518, 662), (776, 854, 662, 519), (493, 636, 855, 793), (636, 492, 791, 855), (855, 791, 565, 710), (793, 855, 710, 566), (494, 637, 856, 795), (637, 495, 794, 856), (856, 794, 568, 711), (795, 856, 711, 567), (449, 589, 857, 773), (589, 448, 745, 857), (857, 745, 521, 663), (773, 857, 663, 522), (492, 638, 858, 791), (638, 439, 777, 858), (858, 777, 512, 712), (791, 858, 712, 565), (449, 590, 859, 773), (590, 450, 796, 859), (859, 796, 523, 664), (773, 859, 664, 522), (494, 639, 860, 795), (639, 493, 793, 860), (860, 793, 566, 713), (795, 860, 713, 567), (452, 591, 861, 779), (591, 451, 797, 861), (861, 797, 524, 665), (779, 861, 665, 525), (454, 592, 862, 756), (592, 453, 767, 862), (862, 767, 526, 666), (756, 862, 666, 527), (455, 593, 863, 758), (593, 454, 756, 863), (863, 756, 527, 667), (758, 863, 667, 528), (496, 640, 864, 798), (640, 494, 795, 864), (864, 795, 567, 714), (798, 864, 714, 569), (443, 594, 865, 782), (594, 456, 735, 865), (865, 735, 529, 668), (782, 865, 668, 516), (497, 641, 866, 799), (641, 495, 794, 866), (866, 794, 568, 715), (799, 866, 715, 570), (457, 595, 867, 800), (595, 443, 782, 867), (867, 782, 516, 669), (800, 867, 669, 530), (498, 642, 868, 733), (642, 449, 773, 868), (868, 773, 522, 716), (733, 868, 716, 571), (458, 596, 869, 801), (596, 457, 800, 869), (869, 800, 530, 670), (801, 869, 670, 531), (441, 597, 870, 775), (597, 458, 801, 870), (870, 801, 531, 671), (775, 870, 671, 514), (452, 598, 871, 779), (598, 458, 801, 871), (871, 801, 531, 672), (779, 871, 672, 525), (498, 643, 872, 733), (643, 500, 802, 872), (872, 802, 573, 717), (733, 872, 717, 571), (451, 599, 873, 797), (599, 459, 803, 873), (873, 803, 532, 673), (797, 873, 673, 524), (450, 644, 874, 796), (644, 498, 733, 874), (874, 733, 571, 718), (796, 874, 718, 523), (460, 600, 875, 741), (600, 461, 754, 875), (875, 754, 534, 674), (741, 875, 674, 533), (499, 645, 876, 738), (645, 498, 733, 876), (876, 733, 571, 719), (738, 876, 719, 572), (459, 601, 877, 803), (601, 462, 737, 877), (877, 737, 535, 675), (803, 877, 675, 532)])
me_icosphere.polygons.foreach_set('use_smooth', [True] * 596)
_uv = me_icosphere.uv_layers.new(name='UVMap')
_uv.uv.foreach_set('vector', [0.4556, 0.5741, 0.4505, 0.5515, 0.3797, 0.6352, 0.3902, 0.6831, 0.4505, 0.5515, 0.4454, 0.5289, 0.3691, 0.5873, 0.3797, 0.6352, 0.3797, 0.6352, 0.3691, 0.5873, 0.2928, 0.6457, 0.3088, 0.7189, 0.3902, 0.6831, 0.3797, 0.6352, 0.3088, 0.7189, 0.3248, 0.792, 0.6666, 0.4288, 0.6552, 0.4068, 0.8054, 0.3331, 0.8295, 0.3783, 0.6552, 0.4068, 0.6439, 0.3885, 0.7817, 0.2953, 0.8054, 0.3331, 0.8054, 0.3331, 0.7817, 0.2953, 0.9194, 0.2022, 0.9556, 0.2594, 0.8295, 0.3783, 0.8054, 0.3331, 0.9556, 0.2594, 0.9924, 0.3277, 0.5053, 0.5904, 0.4994, 0.5693, 0.4828, 0.6729, 0.4951, 0.7175, 0.4994, 0.5693, 0.4996, 0.5498, 0.4832, 0.6315, 0.4828, 0.6729, 0.4828, 0.6729, 0.4832, 0.6315, 0.4668, 0.7132, 0.4661, 0.7764, 0.4951, 0.7175, 0.4828, 0.6729, 0.4661, 0.7764, 0.4849, 0.8446, 0.4996, 0.5498, 0.5099, 0.5329, 0.5048, 0.5957, 0.4832, 0.6315, 0.5099, 0.5329, 0.5262, 0.5176, 0.5392, 0.5632, 0.5048, 0.5957, 0.5048, 0.5957, 0.5392, 0.5632, 0.5522, 0.6089, 0.4998, 0.6585, 0.4832, 0.6315, 0.5048, 0.5957, 0.4998, 0.6585, 0.4668, 0.7132, 0.6523, 0.41, 0.6369, 0.3887, 0.7676, 0.2956, 0.7997, 0.3393, 0.6369, 0.3887, 0.6216, 0.3674, 0.7354, 0.2519, 0.7676, 0.2956, 0.7676, 0.2956, 0.7354, 0.2519, 0.8493, 0.1364, 0.8982, 0.2025, 0.7997, 0.3393, 0.7676, 0.2956, 0.8982, 0.2025, 0.9471, 0.2687, 0.169, 0.4012, 0.1781, 0.3675, 0.1725, 0.3401, 0.212, 0.3532, 0.09761, 0.3332, 0.1903, 0.3325, 0.1725, 0.3401, 0.1781, 0.3675, 0.229, 0.3376, 0.212, 0.3532, 0.1725, 0.3401, 0.1903, 0.3325, 0.8493, 0.1364, 0.8112, 0.2065, 0.8085, 0.1794, 0.78, 0.1821, 0.8597, 0.2305, 0.7831, 0.2108, 0.8085, 0.1794, 0.8112, 0.2065, 0.753, 0.2059, 0.78, 0.1821, 0.8085, 0.1794, 0.7831, 0.2108, 0.6666, 0.4288, 0.6594, 0.4194, 0.8146, 0.3588, 0.8295, 0.3783, 0.6594, 0.4194, 0.6523, 0.41, 0.7997, 0.3393, 0.8146, 0.3588, 0.8146, 0.3588, 0.7997, 0.3393, 0.9471, 0.2687, 0.9697, 0.2982, 0.8295, 0.3783, 0.8146, 0.3588, 0.9697, 0.2982, 0.9924, 0.3277, 0.5118, 0.6165, 0.511, 0.6043, 0.5073, 0.7472, 0.5089, 0.773, 0.511, 0.6043, 0.5053, 0.5904, 0.4951, 0.7175, 0.5073, 0.7472, 0.5073, 0.7472, 0.4951, 0.7175, 0.4849, 0.8446, 0.5036, 0.89, 0.5089, 0.773, 0.5073, 0.7472, 0.5036, 0.89, 0.506, 0.9296, 0.6675, 0.455, 0.6599, 0.4325, 0.816, 0.3858, 0.8324, 0.4322, 0.6599, 0.4325, 0.6523, 0.41, 0.7997, 0.3393, 0.816, 0.3858, 0.816, 0.3858, 0.7997, 0.3393, 0.9471, 0.2687, 0.9722, 0.3391, 0.8324, 0.4322, 0.816, 0.3858, 0.9722, 0.3391, 0.9973, 0.4095, 0.4532, 0.6531, 0.4612, 0.5975, 0.4067, 0.7207, 0.4222, 0.7561, 0.4612, 0.5975, 0.4556, 0.5741, 0.3902, 0.6831, 0.4067, 0.7207, 0.4067, 0.7207, 0.3902, 0.6831, 0.3248, 0.792, 0.3512, 0.8417, 0.4222, 0.7561, 0.4067, 0.7207, 0.3512, 0.8417, 0.3831, 0.8405, 0.6675, 0.455, 0.6574, 0.4476, 0.8114, 0.4169, 0.8324, 0.4322, 0.6574, 0.4476, 0.6473, 0.4402, 0.7905, 0.4015, 0.8114, 0.4169, 0.8114, 0.4169, 0.7905, 0.4015, 0.9336, 0.3629, 0.9654, 0.3862, 0.8324, 0.4322, 0.8114, 0.4169, 0.9654, 0.3862, 0.9973, 0.4095, 0.3786, 0.653, 0.3966, 0.5973, 0.2477, 0.676, 0.3101, 0.7559, 0.3858, 0.5726, 0.3725, 0.5513, 0.2477, 0.676, 0.3966, 0.5973, 0.3609, 0.5289, 0.1916, 0.5872, 0.2477, 0.676, 0.3725, 0.5513, 0.02238, 0.6455, 0.05891, 0.7179, 0.2477, 0.676, 0.1916, 0.5872, 0.1006, 0.7868, 0.1534, 0.8407, 0.2477, 0.676, 0.05891, 0.7179, 0.2234, 0.8402, 0.3101, 0.7559, 0.2477, 0.676, 0.1534, 0.8407, 0.6017, 0.6734, 0.5656, 0.6402, 0.6134, 0.7934, 0.657, 0.7788, 0.5656, 0.6402, 0.555, 0.6889, 0.5697, 0.8081, 0.6134, 0.7934, 0.6134, 0.7934, 0.5697, 0.8081, 0.6078, 0.9194, 0.6611, 0.9467, 0.657, 0.7788, 0.6134, 0.7934, 0.6611, 0.9467, 0.6889, 0.8921, 0.5732, 0.6915, 0.5404, 0.644, 0.5659, 0.8155, 0.6136, 0.8082, 0.5404, 0.644, 0.5183, 0.6382, 0.5227, 0.8191, 0.5659, 0.8155, 0.5659, 0.8155, 0.5227, 0.8191, 0.527, 1.0, 0.5886, 0.9875, 0.6136, 0.8082, 0.5659, 0.8155, 0.5886, 0.9875, 0.6283, 0.929, 0.4087, 0.4187, 0.41, 0.4313, 0.2998, 0.3854, 0.2998, 0.3627, 0.41, 0.4313, 0.4059, 0.4526, 0.2875, 0.4269, 0.2998, 0.3854, 0.2998, 0.3854, 0.2875, 0.4269, 0.169, 0.4012, 0.212, 0.3532, 0.2998, 0.3627, 0.2998, 0.3854, 0.212, 0.3532, 0.229, 0.3376, 0.4208, 0.547, 0.4115, 0.5275, 0.2977, 0.5843, 0.317, 0.6256, 0.4115, 0.5275, 0.4059, 0.5052, 0.2864, 0.5373, 0.2977, 0.5843, 0.2977, 0.5843, 0.2864, 0.5373, 0.1669, 0.5693, 0.184, 0.6412, 0.317, 0.6256, 0.2977, 0.5843, 0.184, 0.6412, 0.2133, 0.7042, 0.4059, 0.5052, 0.4059, 0.4789, 0.2869, 0.4821, 0.2864, 0.5373, 0.4059, 0.4789, 0.4059, 0.4526, 0.2875, 0.4269, 0.2869, 0.4821, 0.2869, 0.4821, 0.2875, 0.4269, 0.169, 0.4012, 0.168, 0.4853, 0.2864, 0.5373, 0.2869, 0.4821, 0.168, 0.4853, 0.1669, 0.5693, 0.4059, 0.5052, 0.4256, 0.5171, 0.3278, 0.5623, 0.2864, 0.5373, 0.4256, 0.5171, 0.4454, 0.5289, 0.3691, 0.5873, 0.3278, 0.5623, 0.3278, 0.5623, 0.3691, 0.5873, 0.2928, 0.6457, 0.2299, 0.6075, 0.2864, 0.5373, 0.3278, 0.5623, 0.2299, 0.6075, 0.1669, 0.5693, 0.4059, 0.4526, 0.3945, 0.4418, 0.2682, 0.4045, 0.2875, 0.4269, 0.3945, 0.4418, 0.3831, 0.431, 0.2404, 0.3821, 0.2682, 0.4045, 0.2682, 0.4045, 0.2404, 0.3821, 0.09761, 0.3332, 0.1781, 0.3675, 0.2875, 0.4269, 0.2682, 0.4045, 0.1781, 0.3675, 0.169, 0.4012, 0.3831, 0.431, 0.3985, 0.4205, 0.2775, 0.3643, 0.2404, 0.3821, 0.3985, 0.4205, 0.4087, 0.4187, 0.2998, 0.3627, 0.2775, 0.3643, 0.2775, 0.3643, 0.2998, 0.3627, 0.229, 0.3376, 0.1903, 0.3325, 0.2404, 0.3821, 0.2775, 0.3643, 0.1903, 0.3325, 0.09761, 0.3332, 0.4915, 0.41, 0.5157, 0.4039, 0.517, 0.3261, 0.4668, 0.3385, 0.5157, 0.4039, 0.5399, 0.3979, 0.5672, 0.3137, 0.517, 0.3261, 0.517, 0.3261, 0.5672, 0.3137, 0.5946, 0.2295, 0.5183, 0.2483, 0.4668, 0.3385, 0.517, 0.3261, 0.5183, 0.2483, 0.442, 0.2671, 0.5096, 0.3284, 0.5288, 0.3601, 0.5436, 0.2463, 0.4994, 0.2506, 0.5288, 0.3601, 0.5512, 0.3628, 0.5904, 0.2418, 0.5436, 0.2463, 0.5436, 0.2463, 0.5904, 0.2418, 0.6297, 0.1209, 0.5611, 0.1323, 0.4994, 0.2506, 0.5436, 0.2463, 0.5611, 0.1323, 0.5125, 0.1705, 0.4915, 0.41, 0.485, 0.4306, 0.4559, 0.3846, 0.4668, 0.3385, 0.485, 0.4306, 0.4709, 0.44, 0.4457, 0.4281, 0.4559, 0.3846, 0.4559, 0.3846, 0.4457, 0.4281, 0.4258, 0.3932, 0.4274, 0.336, 0.4668, 0.3385, 0.4559, 0.3846, 0.4274, 0.336, 0.442, 0.2671, 0.4639, 0.3527, 0.4603, 0.3614, 0.4072, 0.2483, 0.4099, 0.2208, 0.4603, 0.3614, 0.4374, 0.3451, 0.3936, 0.2811, 0.4072, 0.2483, 0.4072, 0.2483, 0.3936, 0.2811, 0.358, 0.1992, 0.3551, 0.133, 0.4099, 0.2208, 0.4072, 0.2483, 0.3551, 0.133, 0.3559, 0.08897, 0.5253, 0.2949, 0.5357, 0.3453, 0.5571, 0.2177, 0.5257, 0.195, 0.5357, 0.3453, 0.5512, 0.3628, 0.5904, 0.2418, 0.5571, 0.2177, 0.5571, 0.2177, 0.5904, 0.2418, 0.6297, 0.1209, 0.5804, 0.09158, 0.5257, 0.195, 0.5571, 0.2177, 0.5804, 0.09158, 0.5426, 0.107, 0.5512, 0.3628, 0.5684, 0.3782, 0.6262, 0.2736, 0.5904, 0.2418, 0.5684, 0.3782, 0.5856, 0.3937, 0.662, 0.3054, 0.6262, 0.2736, 0.6262, 0.2736, 0.662, 0.3054, 0.7384, 0.217, 0.684, 0.169, 0.5904, 0.2418, 0.6262, 0.2736, 0.684, 0.169, 0.6297, 0.1209, 0.5848, 0.4228, 0.5507, 0.4365, 0.5859, 0.3973, 0.6302, 0.3936, 0.5507, 0.4365, 0.5262, 0.4402, 0.539, 0.4012, 0.5859, 0.3973, 0.5859, 0.3973, 0.539, 0.4012, 0.5519, 0.3623, 0.6185, 0.3583, 0.6302, 0.3936, 0.5859, 0.3973, 0.6185, 0.3583, 0.6522, 0.3663, 0.3837, 0.3837, 0.3728, 0.4058, 0.2199, 0.3301, 0.2433, 0.2844, 0.3728, 0.4058, 0.3648, 0.4252, 0.2026, 0.3703, 0.2199, 0.3301, 0.2199, 0.3301, 0.2026, 0.3703, 0.04048, 0.3153, 0.06697, 0.2544, 0.2433, 0.2844, 0.2199, 0.3301, 0.06697, 0.2544, 0.1028, 0.1851, 0.6495, 0.4292, 0.6157, 0.4559, 0.7079, 0.4377, 0.7248, 0.3971, 0.6157, 0.4559, 0.6312, 0.4729, 0.6911, 0.4782, 0.7079, 0.4377, 0.7079, 0.4377, 0.6911, 0.4782, 0.76, 0.4619, 0.8002, 0.4194, 0.7248, 0.3971, 0.7079, 0.4377, 0.8002, 0.4194, 0.7911, 0.3866, 0.4454, 0.5289, 0.4438, 0.5039, 0.3673, 0.4827, 0.3691, 0.5873, 0.443, 0.4789, 0.4406, 0.4528, 0.3673, 0.4827, 0.4438, 0.5039, 0.4202, 0.4202, 0.37, 0.3818, 0.3673, 0.4827, 0.4406, 0.4528, 0.3179, 0.3691, 0.2924, 0.4111, 0.3673, 0.4827, 0.37, 0.3818, 0.2865, 0.4853, 0.2883, 0.5654, 0.3673, 0.4827, 0.2924, 0.4111, 0.2928, 0.6457, 0.3691, 0.5873, 0.3673, 0.4827, 0.2883, 0.5654, 0.6244, 0.3979, 0.605, 0.3958, 0.702, 0.3098, 0.742, 0.3142, 0.605, 0.3958, 0.5856, 0.3937, 0.662, 0.3054, 0.702, 0.3098, 0.702, 0.3098, 0.662, 0.3054, 0.7384, 0.217, 0.7991, 0.2238, 0.742, 0.3142, 0.702, 0.3098, 0.7991, 0.2238, 0.8597, 0.2305, 0.3837, 0.3837, 0.3735, 0.3918, 0.2343, 0.3082, 0.2433, 0.2844, 0.3735, 0.3918, 0.3274, 0.3788, 0.2258, 0.3306, 0.2343, 0.3082, 0.2343, 0.3082, 0.2258, 0.3306, 0.1287, 0.2706, 0.09565, 0.2232, 0.2433, 0.2844, 0.2343, 0.3082, 0.09565, 0.2232, 0.1028, 0.1851, 0.6675, 0.5028, 0.6574, 0.5102, 0.8131, 0.5473, 0.8338, 0.5318, 0.6574, 0.5102, 0.6473, 0.5176, 0.7924, 0.5629, 0.8131, 0.5473, 0.8131, 0.5473, 0.7924, 0.5629, 0.9374, 0.6082, 0.9687, 0.5845, 0.8338, 0.5318, 0.8131, 0.5473, 0.9687, 0.5845, 1.0, 0.5608, 0.3611, 0.3604, 0.4082, 0.3768, 0.3039, 0.2785, 0.2739, 0.3027, 0.4082, 0.3768, 0.4282, 0.3684, 0.3357, 0.2529, 0.3039, 0.2785, 0.3039, 0.2785, 0.3357, 0.2529, 0.2432, 0.1374, 0.2014, 0.1788, 0.2739, 0.3027, 0.3039, 0.2785, 0.2014, 0.1788, 0.2025, 0.2322, 0.6609, 0.6268, 0.628, 0.5797, 0.7427, 0.6839, 0.7401, 0.7139, 0.628, 0.5797, 0.6244, 0.5599, 0.7453, 0.6521, 0.7427, 0.6839, 0.7427, 0.6839, 0.7453, 0.6521, 0.8663, 0.7443, 0.8575, 0.7862, 0.7401, 0.7139, 0.7427, 0.6839, 0.8575, 0.7862, 0.8207, 0.7852, 0.7067, 0.4862, 0.6587, 0.4992, 0.8023, 0.523, 0.8117, 0.4853, 0.6587, 0.4992, 0.6473, 0.5176, 0.7924, 0.5629, 0.8023, 0.523, 0.8023, 0.523, 0.7924, 0.5629, 0.9374, 0.6082, 0.9454, 0.549, 0.8117, 0.4853, 0.8023, 0.523, 0.9454, 0.549, 0.9118, 0.5042, 0.5201, 0.4799, 0.5347, 0.479, 0.5558, 0.4819, 0.5165, 0.4819, 0.5347, 0.479, 0.5541, 0.4789, 0.5975, 0.4819, 0.5558, 0.4819, 0.5558, 0.4819, 0.5975, 0.4819, 0.6408, 0.485, 0.5793, 0.4849, 0.5165, 0.4819, 0.5558, 0.4819, 0.5793, 0.4849, 0.5336, 0.484, 0.5183, 0.6382, 0.5032, 0.6366, 0.4907, 0.8158, 0.5227, 0.8191, 0.5032, 0.6366, 0.4915, 0.633, 0.466, 0.8082, 0.4907, 0.8158, 0.4907, 0.8158, 0.466, 0.8082, 0.4404, 0.9835, 0.4782, 0.995, 0.5227, 0.8191, 0.4907, 0.8158, 0.4782, 0.995, 0.527, 1.0, 0.4915, 0.633, 0.5042, 0.6256, 0.4928, 0.7925, 0.466, 0.8082, 0.5042, 0.6256, 0.5118, 0.6165, 0.5089, 0.773, 0.4928, 0.7925, 0.4928, 0.7925, 0.5089, 0.773, 0.506, 0.9296, 0.4813, 0.9595, 0.466, 0.8082, 0.4928, 0.7925, 0.4813, 0.9595, 0.4404, 0.9835, 0.4234, 0.6709, 0.4644, 0.6317, 0.4141, 0.7912, 0.3652, 0.7751, 0.4644, 0.6317, 0.4915, 0.633, 0.466, 0.8082, 0.4141, 0.7912, 0.4141, 0.7912, 0.466, 0.8082, 0.4404, 0.9835, 0.3668, 0.9516, 0.3652, 0.7751, 0.4141, 0.7912, 0.3668, 0.9516, 0.3328, 0.8878, 0.3615, 0.4526, 0.3723, 0.4418, 0.2176, 0.4045, 0.1947, 0.4269, 0.3723, 0.4418, 0.3831, 0.431, 0.2404, 0.3821, 0.2176, 0.4045, 0.2176, 0.4045, 0.2404, 0.3821, 0.09761, 0.3332, 0.06281, 0.3672, 0.1947, 0.4269, 0.2176, 0.4045, 0.06281, 0.3672, 0.02801, 0.4013, 0.353, 0.4789, 0.3572, 0.4657, 0.1856, 0.4544, 0.1765, 0.4819, 0.3572, 0.4657, 0.3615, 0.4526, 0.1947, 0.4269, 0.1856, 0.4544, 0.1856, 0.4544, 0.1947, 0.4269, 0.02801, 0.4013, 0.014, 0.4432, 0.1765, 0.4819, 0.1856, 0.4544, 0.014, 0.4432, 0.0, 0.485, 0.353, 0.4789, 0.3569, 0.5039, 0.1841, 0.5346, 0.1765, 0.4819, 0.3569, 0.5039, 0.3609, 0.5289, 0.1916, 0.5872, 0.1841, 0.5346, 0.1841, 0.5346, 0.1916, 0.5872, 0.02238, 0.6455, 0.01119, 0.5652, 0.1765, 0.4819, 0.1841, 0.5346, 0.01119, 0.5652, 0.0, 0.485, 0.353, 0.4789, 0.3501, 0.4928, 0.1848, 0.5092, 0.1765, 0.4819, 0.3501, 0.4928, 0.3049, 0.5114, 0.1926, 0.5349, 0.1848, 0.5092, 0.1848, 0.5092, 0.1926, 0.5349, 0.07615, 0.5449, 0.01902, 0.5241, 0.1765, 0.4819, 0.1848, 0.5092, 0.01902, 0.5241, 0.0, 0.485, 0.6675, 0.455, 0.6675, 0.4789, 0.8331, 0.482, 0.8324, 0.4322, 0.6675, 0.4789, 0.6675, 0.5028, 0.8338, 0.5318, 0.8331, 0.482, 0.8331, 0.482, 0.8338, 0.5318, 1.0, 0.5608, 0.9986, 0.4852, 0.8324, 0.4322, 0.8331, 0.482, 0.9986, 0.4852, 0.9973, 0.4095, 0.6666, 0.4288, 0.6776, 0.4529, 0.8382, 0.4294, 0.8295, 0.3783, 0.6776, 0.4529, 0.7299, 0.4717, 0.8465, 0.4776, 0.8382, 0.4294, 0.8382, 0.4294, 0.8465, 0.4776, 0.9588, 0.4582, 0.9984, 0.4029, 0.8295, 0.3783, 0.8382, 0.4294, 0.9984, 0.4029, 0.9924, 0.3277, 0.3648, 0.4252, 0.3617, 0.4402, 0.1956, 0.4014, 0.2026, 0.3703, 0.3617, 0.4402, 0.3615, 0.4526, 0.1947, 0.4269, 0.1956, 0.4014, 0.1956, 0.4014, 0.1947, 0.4269, 0.02801, 0.4013, 0.02957, 0.3625, 0.2026, 0.3703, 0.1956, 0.4014, 0.02957, 0.3625, 0.04048, 0.3153, 0.3683, 0.3306, 0.4113, 0.3636, 0.3103, 0.253, 0.2862, 0.253, 0.4113, 0.3636, 0.4282, 0.3684, 0.3357, 0.2529, 0.3103, 0.253, 0.3103, 0.253, 0.3357, 0.2529, 0.2432, 0.1374, 0.2107, 0.1423, 0.2862, 0.253, 0.3103, 0.253, 0.2107, 0.1423, 0.2169, 0.1754, 0.4419, 0.3411, 0.4557, 0.345, 0.3931, 0.2053, 0.3645, 0.1972, 0.4557, 0.345, 0.4639, 0.3527, 0.4099, 0.2208, 0.3931, 0.2053, 0.3931, 0.2053, 0.4099, 0.2208, 0.3559, 0.08897, 0.3305, 0.06551, 0.3645, 0.1972, 0.3931, 0.2053, 0.3305, 0.06551, 0.2872, 0.05331, 0.6675, 0.5028, 0.674, 0.5177, 0.8331, 0.5588, 0.8338, 0.5318, 0.674, 0.5177, 0.7211, 0.5435, 0.8324, 0.5842, 0.8331, 0.5588, 0.8331, 0.5588, 0.8324, 0.5842, 0.944, 0.6115, 0.9922, 0.5983, 0.8338, 0.5318, 0.8331, 0.5588, 0.9922, 0.5983, 1.0, 0.5608, 0.4305, 0.3429, 0.432, 0.3438, 0.3441, 0.2029, 0.3411, 0.201, 0.432, 0.3438, 0.4419, 0.3411, 0.3645, 0.1972, 0.3441, 0.2029, 0.3441, 0.2029, 0.3645, 0.1972, 0.2872, 0.05331, 0.2562, 0.06195, 0.3411, 0.201, 0.3441, 0.2029, 0.2562, 0.06195, 0.2517, 0.05919, 0.4641, 0.3248, 0.4778, 0.3248, 0.439, 0.1645, 0.4107, 0.1645, 0.4778, 0.3248, 0.4915, 0.3248, 0.4673, 0.1644, 0.439, 0.1645, 0.439, 0.1645, 0.4673, 0.1644, 0.443, 0.004, 0.4002, 0.004133, 0.4107, 0.1645, 0.439, 0.1645, 0.4002, 0.004133, 0.3574, 0.004265, 0.6244, 0.3979, 0.6358, 0.419, 0.7663, 0.3579, 0.742, 0.3142, 0.6358, 0.419, 0.6473, 0.4402, 0.7905, 0.4015, 0.7663, 0.3579, 0.7663, 0.3579, 0.7905, 0.4015, 0.9336, 0.3629, 0.8967, 0.2967, 0.742, 0.3142, 0.7663, 0.3579, 0.8967, 0.2967, 0.8597, 0.2305, 0.4419, 0.3411, 0.435, 0.3548, 0.3501, 0.2251, 0.3645, 0.1972, 0.435, 0.3548, 0.4282, 0.3684, 0.3357, 0.2529, 0.3501, 0.2251, 0.3501, 0.2251, 0.3357, 0.2529, 0.2432, 0.1374, 0.2652, 0.09535, 0.3645, 0.1972, 0.3501, 0.2251, 0.2652, 0.09535, 0.2872, 0.05331, 0.6244, 0.3979, 0.6093, 0.3812, 0.7075, 0.2841, 0.742, 0.3142, 0.6093, 0.3812, 0.602, 0.3694, 0.6915, 0.2643, 0.7075, 0.2841, 0.7075, 0.2841, 0.6915, 0.2643, 0.753, 0.2059, 0.7831, 0.2108, 0.742, 0.3142, 0.7075, 0.2841, 0.7831, 0.2108, 0.8597, 0.2305, 0.4641, 0.3248, 0.4431, 0.3357, 0.3672, 0.1866, 0.4107, 0.1645, 0.4431, 0.3357, 0.4305, 0.3429, 0.3411, 0.201, 0.3672, 0.1866, 0.3672, 0.1866, 0.3411, 0.201, 0.2517, 0.05919, 0.2913, 0.03743, 0.4107, 0.1645, 0.3672, 0.1866, 0.2913, 0.03743, 0.3574, 0.004265, 0.6244, 0.5599, 0.6078, 0.5767, 0.7108, 0.6878, 0.7453, 0.6521, 0.6078, 0.5767, 0.5903, 0.5891, 0.6742, 0.7143, 0.7108, 0.6878, 0.7108, 0.6878, 0.6742, 0.7143, 0.7582, 0.8395, 0.8138, 0.799, 0.7453, 0.6521, 0.7108, 0.6878, 0.8138, 0.799, 0.8663, 0.7443, 0.5399, 0.3979, 0.533, 0.419, 0.5531, 0.3575, 0.5672, 0.3137, 0.533, 0.419, 0.5262, 0.4402, 0.539, 0.4012, 0.5531, 0.3575, 0.5531, 0.3575, 0.539, 0.4012, 0.5519, 0.3623, 0.5733, 0.2959, 0.5672, 0.3137, 0.5531, 0.3575, 0.5733, 0.2959, 0.5946, 0.2295, 0.5512, 0.3628, 0.5455, 0.3803, 0.5788, 0.2778, 0.5904, 0.2418, 0.5455, 0.3803, 0.5399, 0.3979, 0.5672, 0.3137, 0.5788, 0.2778, 0.5788, 0.2778, 0.5672, 0.3137, 0.5946, 0.2295, 0.6122, 0.1752, 0.5904, 0.2418, 0.5788, 0.2778, 0.6122, 0.1752, 0.6297, 0.1209, 0.5054, 0.263, 0.4878, 0.314, 0.4612, 0.1568, 0.5088, 0.1495, 0.4878, 0.314, 0.4641, 0.3248, 0.4107, 0.1645, 0.4612, 0.1568, 0.4612, 0.1568, 0.4107, 0.1645, 0.3574, 0.004265, 0.4316, 0.0, 0.5088, 0.1495, 0.4612, 0.1568, 0.4316, 0.0, 0.4871, 0.03975, 0.5541, 0.4789, 0.5402, 0.4982, 0.5683, 0.5226, 0.5975, 0.4819, 0.5402, 0.4982, 0.5262, 0.5176, 0.5392, 0.5632, 0.5683, 0.5226, 0.5683, 0.5226, 0.5392, 0.5632, 0.5522, 0.6089, 0.5965, 0.5469, 0.5975, 0.4819, 0.5683, 0.5226, 0.5965, 0.5469, 0.6408, 0.485, 0.5394, 0.2715, 0.5152, 0.3178, 0.5151, 0.1639, 0.5603, 0.1634, 0.5152, 0.3178, 0.4915, 0.3248, 0.4673, 0.1644, 0.5151, 0.1639, 0.5151, 0.1639, 0.4673, 0.1644, 0.443, 0.004, 0.5124, 0.01001, 0.5603, 0.1634, 0.5151, 0.1639, 0.5124, 0.01001, 0.5575, 0.05555, 0.5763, 0.5144, 0.5636, 0.4993, 0.6174, 0.5248, 0.6443, 0.5564, 0.5636, 0.4993, 0.5541, 0.4789, 0.5975, 0.4819, 0.6174, 0.5248, 0.6174, 0.5248, 0.5975, 0.4819, 0.6408, 0.485, 0.6712, 0.5502, 0.6443, 0.5564, 0.6174, 0.5248, 0.6712, 0.5502, 0.7122, 0.5984, 0.6216, 0.3674, 0.623, 0.3826, 0.7346, 0.2853, 0.7354, 0.2519, 0.623, 0.3826, 0.6244, 0.3979, 0.742, 0.3142, 0.7346, 0.2853, 0.7346, 0.2853, 0.742, 0.3142, 0.8597, 0.2305, 0.8112, 0.2065, 0.7354, 0.2519, 0.7346, 0.2853, 0.8112, 0.2065, 0.8493, 0.1364, 0.6163, 0.5215, 0.5947, 0.5206, 0.6826, 0.5694, 0.7279, 0.5712, 0.5947, 0.5206, 0.5763, 0.5144, 0.6443, 0.5564, 0.6826, 0.5694, 0.6826, 0.5694, 0.6443, 0.5564, 0.7122, 0.5984, 0.7706, 0.6182, 0.7279, 0.5712, 0.6826, 0.5694, 0.7706, 0.6182, 0.8395, 0.6209, 0.6473, 0.5176, 0.6318, 0.5195, 0.7602, 0.567, 0.7924, 0.5629, 0.6318, 0.5195, 0.6163, 0.5215, 0.7279, 0.5712, 0.7602, 0.567, 0.7602, 0.567, 0.7279, 0.5712, 0.8395, 0.6209, 0.8885, 0.6145, 0.7924, 0.5629, 0.7602, 0.567, 0.8885, 0.6145, 0.9374, 0.6082, 0.6244, 0.5599, 0.6203, 0.5407, 0.7366, 0.6116, 0.7453, 0.6521, 0.6203, 0.5407, 0.6163, 0.5215, 0.7279, 0.5712, 0.7366, 0.6116, 0.7366, 0.6116, 0.7279, 0.5712, 0.8395, 0.6209, 0.8529, 0.6826, 0.7453, 0.6521, 0.7366, 0.6116, 0.8529, 0.6826, 0.8663, 0.7443, 0.6216, 0.3674, 0.6065, 0.3477, 0.6969, 0.2232, 0.7354, 0.2519, 0.6065, 0.3477, 0.6141, 0.2959, 0.6606, 0.1961, 0.6969, 0.2232, 0.6969, 0.2232, 0.6606, 0.1961, 0.7261, 0.1105, 0.7895, 0.1003, 0.7354, 0.2519, 0.6969, 0.2232, 0.7895, 0.1003, 0.8493, 0.1364, 0.5903, 0.5891, 0.5711, 0.5941, 0.6339, 0.7251, 0.6742, 0.7143, 0.5711, 0.5941, 0.5502, 0.5942, 0.59, 0.7254, 0.6339, 0.7251, 0.6339, 0.7251, 0.59, 0.7254, 0.6298, 0.8565, 0.6967, 0.856, 0.6742, 0.7143, 0.6339, 0.7251, 0.6967, 0.856, 0.7582, 0.8395, 0.602, 0.3694, 0.6079, 0.3659, 0.7044, 0.2547, 0.6915, 0.2643, 0.6079, 0.3659, 0.6216, 0.3674, 0.7354, 0.2519, 0.7044, 0.2547, 0.7044, 0.2547, 0.7354, 0.2519, 0.8493, 0.1364, 0.78, 0.1821, 0.6915, 0.2643, 0.7044, 0.2547, 0.78, 0.1821, 0.753, 0.2059, 0.4556, 0.5741, 0.4363, 0.5619, 0.3496, 0.6572, 0.3902, 0.6831, 0.4363, 0.5619, 0.4208, 0.547, 0.317, 0.6256, 0.3496, 0.6572, 0.3496, 0.6572, 0.317, 0.6256, 0.2133, 0.7042, 0.263, 0.7525, 0.3902, 0.6831, 0.3496, 0.6572, 0.263, 0.7525, 0.3248, 0.792, 0.6439, 0.3885, 0.6327, 0.3761, 0.7584, 0.2699, 0.7817, 0.2953, 0.6327, 0.3761, 0.6216, 0.3674, 0.7354, 0.2519, 0.7584, 0.2699, 0.7584, 0.2699, 0.7354, 0.2519, 0.8493, 0.1364, 0.8841, 0.1637, 0.7817, 0.2953, 0.7584, 0.2699, 0.8841, 0.1637, 0.9194, 0.2022, 0.5502, 0.5942, 0.5281, 0.5926, 0.5433, 0.722, 0.59, 0.7254, 0.5281, 0.5926, 0.5053, 0.5904, 0.4951, 0.7175, 0.5433, 0.722, 0.5433, 0.722, 0.4951, 0.7175, 0.4849, 0.8446, 0.5585, 0.8515, 0.59, 0.7254, 0.5433, 0.722, 0.5585, 0.8515, 0.6298, 0.8565, 0.4556, 0.5741, 0.4505, 0.5515, 0.3797, 0.6352, 0.3902, 0.6831, 0.4505, 0.5515, 0.4454, 0.5289, 0.3691, 0.5873, 0.3797, 0.6352, 0.3797, 0.6352, 0.3691, 0.5873, 0.2928, 0.6457, 0.3088, 0.7189, 0.3902, 0.6831, 0.3797, 0.6352, 0.3088, 0.7189, 0.3248, 0.792, 0.6666, 0.4288, 0.6552, 0.4068, 0.8054, 0.3331, 0.8295, 0.3783, 0.6552, 0.4068, 0.6439, 0.3885, 0.7817, 0.2953, 0.8054, 0.3331, 0.8054, 0.3331, 0.7817, 0.2953, 0.9194, 0.2022, 0.9556, 0.2594, 0.8295, 0.3783, 0.8054, 0.3331, 0.9556, 0.2594, 0.9924, 0.3277, 0.5053, 0.5904, 0.4994, 0.5693, 0.4828, 0.6729, 0.4951, 0.7175, 0.4994, 0.5693, 0.4996, 0.5498, 0.4832, 0.6315, 0.4828, 0.6729, 0.4828, 0.6729, 0.4832, 0.6315, 0.4668, 0.7132, 0.4661, 0.7764, 0.4951, 0.7175, 0.4828, 0.6729, 0.4661, 0.7764, 0.4849, 0.8446, 0.4996, 0.5498, 0.5099, 0.5329, 0.5048, 0.5957, 0.4832, 0.6315, 0.5099, 0.5329, 0.5262, 0.5176, 0.5392, 0.5632, 0.5048, 0.5957, 0.5048, 0.5957, 0.5392, 0.5632, 0.5522, 0.6089, 0.4998, 0.6585, 0.4832, 0.6315, 0.5048, 0.5957, 0.4998, 0.6585, 0.4668, 0.7132, 0.6523, 0.41, 0.6369, 0.3887, 0.7676, 0.2956, 0.7997, 0.3393, 0.6369, 0.3887, 0.6216, 0.3674, 0.7354, 0.2519, 0.7676, 0.2956, 0.7676, 0.2956, 0.7354, 0.2519, 0.8493, 0.1364, 0.8982, 0.2025, 0.7997, 0.3393, 0.7676, 0.2956, 0.8982, 0.2025, 0.9471, 0.2687, 0.169, 0.4012, 0.1781, 0.3675, 0.1725, 0.3401, 0.212, 0.3532, 0.09761, 0.3332, 0.1903, 0.3325, 0.1725, 0.3401, 0.1781, 0.3675, 0.229, 0.3376, 0.212, 0.3532, 0.1725, 0.3401, 0.1903, 0.3325, 0.8493, 0.1364, 0.8112, 0.2065, 0.8085, 0.1794, 0.78, 0.1821, 0.8597, 0.2305, 0.7831, 0.2108, 0.8085, 0.1794, 0.8112, 0.2065, 0.753, 0.2059, 0.78, 0.1821, 0.8085, 0.1794, 0.7831, 0.2108, 0.6666, 0.4288, 0.6594, 0.4194, 0.8146, 0.3588, 0.8295, 0.3783, 0.6594, 0.4194, 0.6523, 0.41, 0.7997, 0.3393, 0.8146, 0.3588, 0.8146, 0.3588, 0.7997, 0.3393, 0.9471, 0.2687, 0.9697, 0.2982, 0.8295, 0.3783, 0.8146, 0.3588, 0.9697, 0.2982, 0.9924, 0.3277, 0.5118, 0.6165, 0.511, 0.6043, 0.5073, 0.7472, 0.5089, 0.773, 0.511, 0.6043, 0.5053, 0.5904, 0.4951, 0.7175, 0.5073, 0.7472, 0.5073, 0.7472, 0.4951, 0.7175, 0.4849, 0.8446, 0.5036, 0.89, 0.5089, 0.773, 0.5073, 0.7472, 0.5036, 0.89, 0.506, 0.9296, 0.6675, 0.455, 0.6599, 0.4325, 0.816, 0.3858, 0.8324, 0.4322, 0.6599, 0.4325, 0.6523, 0.41, 0.7997, 0.3393, 0.816, 0.3858, 0.816, 0.3858, 0.7997, 0.3393, 0.9471, 0.2687, 0.9722, 0.3391, 0.8324, 0.4322, 0.816, 0.3858, 0.9722, 0.3391, 0.9973, 0.4095, 0.4532, 0.6531, 0.4612, 0.5975, 0.4067, 0.7207, 0.4222, 0.7561, 0.4612, 0.5975, 0.4556, 0.5741, 0.3902, 0.6831, 0.4067, 0.7207, 0.4067, 0.7207, 0.3902, 0.6831, 0.3248, 0.792, 0.3512, 0.8417, 0.4222, 0.7561, 0.4067, 0.7207, 0.3512, 0.8417, 0.3831, 0.8405, 0.6675, 0.455, 0.6574, 0.4476, 0.8114, 0.4169, 0.8324, 0.4322, 0.6574, 0.4476, 0.6473, 0.4402, 0.7905, 0.4015, 0.8114, 0.4169, 0.8114, 0.4169, 0.7905, 0.4015, 0.9336, 0.3629, 0.9654, 0.3862, 0.8324, 0.4322, 0.8114, 0.4169, 0.9654, 0.3862, 0.9973, 0.4095, 0.3786, 0.653, 0.3966, 0.5973, 0.2477, 0.676, 0.3101, 0.7559, 0.3858, 0.5726, 0.3725, 0.5513, 0.2477, 0.676, 0.3966, 0.5973, 0.3609, 0.5289, 0.1916, 0.5872, 0.2477, 0.676, 0.3725, 0.5513, 0.02238, 0.6455, 0.05891, 0.7179, 0.2477, 0.676, 0.1916, 0.5872, 0.1006, 0.7868, 0.1534, 0.8407, 0.2477, 0.676, 0.05891, 0.7179, 0.2234, 0.8402, 0.3101, 0.7559, 0.2477, 0.676, 0.1534, 0.8407, 0.6017, 0.6734, 0.5656, 0.6402, 0.6134, 0.7934, 0.657, 0.7788, 0.5656, 0.6402, 0.555, 0.6889, 0.5697, 0.8081, 0.6134, 0.7934, 0.6134, 0.7934, 0.5697, 0.8081, 0.6078, 0.9194, 0.6611, 0.9467, 0.657, 0.7788, 0.6134, 0.7934, 0.6611, 0.9467, 0.6889, 0.8921, 0.5732, 0.6915, 0.5404, 0.644, 0.5659, 0.8155, 0.6136, 0.8082, 0.5404, 0.644, 0.5183, 0.6382, 0.5227, 0.8191, 0.5659, 0.8155, 0.5659, 0.8155, 0.5227, 0.8191, 0.527, 1.0, 0.5886, 0.9875, 0.6136, 0.8082, 0.5659, 0.8155, 0.5886, 0.9875, 0.6283, 0.929, 0.4087, 0.4187, 0.41, 0.4313, 0.2998, 0.3854, 0.2998, 0.3627, 0.41, 0.4313, 0.4059, 0.4526, 0.2875, 0.4269, 0.2998, 0.3854, 0.2998, 0.3854, 0.2875, 0.4269, 0.169, 0.4012, 0.212, 0.3532, 0.2998, 0.3627, 0.2998, 0.3854, 0.212, 0.3532, 0.229, 0.3376, 0.4208, 0.547, 0.4115, 0.5275, 0.2977, 0.5843, 0.317, 0.6256, 0.4115, 0.5275, 0.4059, 0.5052, 0.2864, 0.5373, 0.2977, 0.5843, 0.2977, 0.5843, 0.2864, 0.5373, 0.1669, 0.5693, 0.184, 0.6412, 0.317, 0.6256, 0.2977, 0.5843, 0.184, 0.6412, 0.2133, 0.7042, 0.4059, 0.5052, 0.4059, 0.4789, 0.2869, 0.4821, 0.2864, 0.5373, 0.4059, 0.4789, 0.4059, 0.4526, 0.2875, 0.4269, 0.2869, 0.4821, 0.2869, 0.4821, 0.2875, 0.4269, 0.169, 0.4012, 0.168, 0.4853, 0.2864, 0.5373, 0.2869, 0.4821, 0.168, 0.4853, 0.1669, 0.5693, 0.4059, 0.5052, 0.4256, 0.5171, 0.3278, 0.5623, 0.2864, 0.5373, 0.4256, 0.5171, 0.4454, 0.5289, 0.3691, 0.5873, 0.3278, 0.5623, 0.3278, 0.5623, 0.3691, 0.5873, 0.2928, 0.6457, 0.2299, 0.6075, 0.2864, 0.5373, 0.3278, 0.5623, 0.2299, 0.6075, 0.1669, 0.5693, 0.4059, 0.4526, 0.3945, 0.4418, 0.2682, 0.4045, 0.2875, 0.4269, 0.3945, 0.4418, 0.3831, 0.431, 0.2404, 0.3821, 0.2682, 0.4045, 0.2682, 0.4045, 0.2404, 0.3821, 0.09761, 0.3332, 0.1781, 0.3675, 0.2875, 0.4269, 0.2682, 0.4045, 0.1781, 0.3675, 0.169, 0.4012, 0.3831, 0.431, 0.3985, 0.4205, 0.2775, 0.3643, 0.2404, 0.3821, 0.3985, 0.4205, 0.4087, 0.4187, 0.2998, 0.3627, 0.2775, 0.3643, 0.2775, 0.3643, 0.2998, 0.3627, 0.229, 0.3376, 0.1903, 0.3325, 0.2404, 0.3821, 0.2775, 0.3643, 0.1903, 0.3325, 0.09761, 0.3332, 0.4915, 0.41, 0.5157, 0.4039, 0.517, 0.3261, 0.4668, 0.3385, 0.5157, 0.4039, 0.5399, 0.3979, 0.5672, 0.3137, 0.517, 0.3261, 0.517, 0.3261, 0.5672, 0.3137, 0.5946, 0.2295, 0.5183, 0.2483, 0.4668, 0.3385, 0.517, 0.3261, 0.5183, 0.2483, 0.442, 0.2671, 0.5096, 0.3284, 0.5288, 0.3601, 0.5436, 0.2463, 0.4994, 0.2506, 0.5288, 0.3601, 0.5512, 0.3628, 0.5904, 0.2418, 0.5436, 0.2463, 0.5436, 0.2463, 0.5904, 0.2418, 0.6297, 0.1209, 0.5611, 0.1323, 0.4994, 0.2506, 0.5436, 0.2463, 0.5611, 0.1323, 0.5125, 0.1705, 0.4915, 0.41, 0.485, 0.4306, 0.4559, 0.3846, 0.4668, 0.3385, 0.485, 0.4306, 0.4709, 0.44, 0.4457, 0.4281, 0.4559, 0.3846, 0.4559, 0.3846, 0.4457, 0.4281, 0.4258, 0.3932, 0.4274, 0.336, 0.4668, 0.3385, 0.4559, 0.3846, 0.4274, 0.336, 0.442, 0.2671, 0.4639, 0.3527, 0.4603, 0.3614, 0.4072, 0.2483, 0.4099, 0.2208, 0.4603, 0.3614, 0.4374, 0.3451, 0.3936, 0.2811, 0.4072, 0.2483, 0.4072, 0.2483, 0.3936, 0.2811, 0.358, 0.1992, 0.3551, 0.133, 0.4099, 0.2208, 0.4072, 0.2483, 0.3551, 0.133, 0.3559, 0.08897, 0.5253, 0.2949, 0.5357, 0.3453, 0.5571, 0.2177, 0.5257, 0.195, 0.5357, 0.3453, 0.5512, 0.3628, 0.5904, 0.2418, 0.5571, 0.2177, 0.5571, 0.2177, 0.5904, 0.2418, 0.6297, 0.1209, 0.5804, 0.09158, 0.5257, 0.195, 0.5571, 0.2177, 0.5804, 0.09158, 0.5426, 0.107, 0.5512, 0.3628, 0.5684, 0.3782, 0.6262, 0.2736, 0.5904, 0.2418, 0.5684, 0.3782, 0.5856, 0.3937, 0.662, 0.3054, 0.6262, 0.2736, 0.6262, 0.2736, 0.662, 0.3054, 0.7384, 0.217, 0.684, 0.169, 0.5904, 0.2418, 0.6262, 0.2736, 0.684, 0.169, 0.6297, 0.1209, 0.5848, 0.4228, 0.5507, 0.4365, 0.5859, 0.3973, 0.6302, 0.3936, 0.5507, 0.4365, 0.5262, 0.4402, 0.539, 0.4012, 0.5859, 0.3973, 0.5859, 0.3973, 0.539, 0.4012, 0.5519, 0.3623, 0.6185, 0.3583, 0.6302, 0.3936, 0.5859, 0.3973, 0.6185, 0.3583, 0.6522, 0.3663, 0.3837, 0.3837, 0.3728, 0.4058, 0.2199, 0.3301, 0.2433, 0.2844, 0.3728, 0.4058, 0.3648, 0.4252, 0.2026, 0.3703, 0.2199, 0.3301, 0.2199, 0.3301, 0.2026, 0.3703, 0.04048, 0.3153, 0.06697, 0.2544, 0.2433, 0.2844, 0.2199, 0.3301, 0.06697, 0.2544, 0.1028, 0.1851, 0.6495, 0.4292, 0.6157, 0.4559, 0.7079, 0.4377, 0.7248, 0.3971, 0.6157, 0.4559, 0.6312, 0.4729, 0.6911, 0.4782, 0.7079, 0.4377, 0.7079, 0.4377, 0.6911, 0.4782, 0.76, 0.4619, 0.8002, 0.4194, 0.7248, 0.3971, 0.7079, 0.4377, 0.8002, 0.4194, 0.7911, 0.3866, 0.4454, 0.5289, 0.4438, 0.5039, 0.3673, 0.4827, 0.3691, 0.5873, 0.443, 0.4789, 0.4406, 0.4528, 0.3673, 0.4827, 0.4438, 0.5039, 0.4202, 0.4202, 0.37, 0.3818, 0.3673, 0.4827, 0.4406, 0.4528, 0.3179, 0.3691, 0.2924, 0.4111, 0.3673, 0.4827, 0.37, 0.3818, 0.2865, 0.4853, 0.2883, 0.5654, 0.3673, 0.4827, 0.2924, 0.4111, 0.2928, 0.6457, 0.3691, 0.5873, 0.3673, 0.4827, 0.2883, 0.5654, 0.6244, 0.3979, 0.605, 0.3958, 0.702, 0.3098, 0.742, 0.3142, 0.605, 0.3958, 0.5856, 0.3937, 0.662, 0.3054, 0.702, 0.3098, 0.702, 0.3098, 0.662, 0.3054, 0.7384, 0.217, 0.7991, 0.2238, 0.742, 0.3142, 0.702, 0.3098, 0.7991, 0.2238, 0.8597, 0.2305, 0.3837, 0.3837, 0.3735, 0.3918, 0.2343, 0.3082, 0.2433, 0.2844, 0.3735, 0.3918, 0.3274, 0.3788, 0.2258, 0.3306, 0.2343, 0.3082, 0.2343, 0.3082, 0.2258, 0.3306, 0.1287, 0.2706, 0.09565, 0.2232, 0.2433, 0.2844, 0.2343, 0.3082, 0.09565, 0.2232, 0.1028, 0.1851, 0.6675, 0.5028, 0.6574, 0.5102, 0.8131, 0.5473, 0.8338, 0.5318, 0.6574, 0.5102, 0.6473, 0.5176, 0.7924, 0.5629, 0.8131, 0.5473, 0.8131, 0.5473, 0.7924, 0.5629, 0.9374, 0.6082, 0.9687, 0.5845, 0.8338, 0.5318, 0.8131, 0.5473, 0.9687, 0.5845, 1.0, 0.5608, 0.3611, 0.3604, 0.4082, 0.3768, 0.3039, 0.2785, 0.2739, 0.3027, 0.4082, 0.3768, 0.4282, 0.3684, 0.3357, 0.2529, 0.3039, 0.2785, 0.3039, 0.2785, 0.3357, 0.2529, 0.2432, 0.1374, 0.2014, 0.1788, 0.2739, 0.3027, 0.3039, 0.2785, 0.2014, 0.1788, 0.2025, 0.2322, 0.6609, 0.6268, 0.628, 0.5797, 0.7427, 0.6839, 0.7401, 0.7139, 0.628, 0.5797, 0.6244, 0.5599, 0.7453, 0.6521, 0.7427, 0.6839, 0.7427, 0.6839, 0.7453, 0.6521, 0.8663, 0.7443, 0.8575, 0.7862, 0.7401, 0.7139, 0.7427, 0.6839, 0.8575, 0.7862, 0.8207, 0.7852, 0.7067, 0.4862, 0.6587, 0.4992, 0.8023, 0.523, 0.8117, 0.4853, 0.6587, 0.4992, 0.6473, 0.5176, 0.7924, 0.5629, 0.8023, 0.523, 0.8023, 0.523, 0.7924, 0.5629, 0.9374, 0.6082, 0.9454, 0.549, 0.8117, 0.4853, 0.8023, 0.523, 0.9454, 0.549, 0.9118, 0.5042, 0.5201, 0.4799, 0.5347, 0.479, 0.5558, 0.4819, 0.5165, 0.4819, 0.5347, 0.479, 0.5541, 0.4789, 0.5975, 0.4819, 0.5558, 0.4819, 0.5558, 0.4819, 0.5975, 0.4819, 0.6408, 0.485, 0.5793, 0.4849, 0.5165, 0.4819, 0.5558, 0.4819, 0.5793, 0.4849, 0.5336, 0.484, 0.5183, 0.6382, 0.5032, 0.6366, 0.4907, 0.8158, 0.5227, 0.8191, 0.5032, 0.6366, 0.4915, 0.633, 0.466, 0.8082, 0.4907, 0.8158, 0.4907, 0.8158, 0.466, 0.8082, 0.4404, 0.9835, 0.4782, 0.995, 0.5227, 0.8191, 0.4907, 0.8158, 0.4782, 0.995, 0.527, 1.0, 0.4915, 0.633, 0.5042, 0.6256, 0.4928, 0.7925, 0.466, 0.8082, 0.5042, 0.6256, 0.5118, 0.6165, 0.5089, 0.773, 0.4928, 0.7925, 0.4928, 0.7925, 0.5089, 0.773, 0.506, 0.9296, 0.4813, 0.9595, 0.466, 0.8082, 0.4928, 0.7925, 0.4813, 0.9595, 0.4404, 0.9835, 0.4234, 0.6709, 0.4644, 0.6317, 0.4141, 0.7912, 0.3652, 0.7751, 0.4644, 0.6317, 0.4915, 0.633, 0.466, 0.8082, 0.4141, 0.7912, 0.4141, 0.7912, 0.466, 0.8082, 0.4404, 0.9835, 0.3668, 0.9516, 0.3652, 0.7751, 0.4141, 0.7912, 0.3668, 0.9516, 0.3328, 0.8878, 0.3615, 0.4526, 0.3723, 0.4418, 0.2176, 0.4045, 0.1947, 0.4269, 0.3723, 0.4418, 0.3831, 0.431, 0.2404, 0.3821, 0.2176, 0.4045, 0.2176, 0.4045, 0.2404, 0.3821, 0.09761, 0.3332, 0.06281, 0.3672, 0.1947, 0.4269, 0.2176, 0.4045, 0.06281, 0.3672, 0.02801, 0.4013, 0.353, 0.4789, 0.3572, 0.4657, 0.1856, 0.4544, 0.1765, 0.4819, 0.3572, 0.4657, 0.3615, 0.4526, 0.1947, 0.4269, 0.1856, 0.4544, 0.1856, 0.4544, 0.1947, 0.4269, 0.02801, 0.4013, 0.014, 0.4432, 0.1765, 0.4819, 0.1856, 0.4544, 0.014, 0.4432, 0.0, 0.485, 0.353, 0.4789, 0.3569, 0.5039, 0.1841, 0.5346, 0.1765, 0.4819, 0.3569, 0.5039, 0.3609, 0.5289, 0.1916, 0.5872, 0.1841, 0.5346, 0.1841, 0.5346, 0.1916, 0.5872, 0.02238, 0.6455, 0.01119, 0.5652, 0.1765, 0.4819, 0.1841, 0.5346, 0.01119, 0.5652, 0.0, 0.485, 0.353, 0.4789, 0.3501, 0.4928, 0.1848, 0.5092, 0.1765, 0.4819, 0.3501, 0.4928, 0.3049, 0.5114, 0.1926, 0.5349, 0.1848, 0.5092, 0.1848, 0.5092, 0.1926, 0.5349, 0.07615, 0.5449, 0.01902, 0.5241, 0.1765, 0.4819, 0.1848, 0.5092, 0.01902, 0.5241, 0.0, 0.485, 0.6675, 0.455, 0.6675, 0.4789, 0.8331, 0.482, 0.8324, 0.4322, 0.6675, 0.4789, 0.6675, 0.5028, 0.8338, 0.5318, 0.8331, 0.482, 0.8331, 0.482, 0.8338, 0.5318, 1.0, 0.5608, 0.9986, 0.4852, 0.8324, 0.4322, 0.8331, 0.482, 0.9986, 0.4852, 0.9973, 0.4095, 0.6666, 0.4288, 0.6776, 0.4529, 0.8382, 0.4294, 0.8295, 0.3783, 0.6776, 0.4529, 0.7299, 0.4717, 0.8465, 0.4776, 0.8382, 0.4294, 0.8382, 0.4294, 0.8465, 0.4776, 0.9588, 0.4582, 0.9984, 0.4029, 0.8295, 0.3783, 0.8382, 0.4294, 0.9984, 0.4029, 0.9924, 0.3277, 0.3648, 0.4252, 0.3617, 0.4402, 0.1956, 0.4014, 0.2026, 0.3703, 0.3617, 0.4402, 0.3615, 0.4526, 0.1947, 0.4269, 0.1956, 0.4014, 0.1956, 0.4014, 0.1947, 0.4269, 0.02801, 0.4013, 0.02957, 0.3625, 0.2026, 0.3703, 0.1956, 0.4014, 0.02957, 0.3625, 0.04048, 0.3153, 0.3683, 0.3306, 0.4113, 0.3636, 0.3103, 0.253, 0.2862, 0.253, 0.4113, 0.3636, 0.4282, 0.3684, 0.3357, 0.2529, 0.3103, 0.253, 0.3103, 0.253, 0.3357, 0.2529, 0.2432, 0.1374, 0.2107, 0.1423, 0.2862, 0.253, 0.3103, 0.253, 0.2107, 0.1423, 0.2169, 0.1754, 0.4419, 0.3411, 0.4557, 0.345, 0.3931, 0.2053, 0.3645, 0.1972, 0.4557, 0.345, 0.4639, 0.3527, 0.4099, 0.2208, 0.3931, 0.2053, 0.3931, 0.2053, 0.4099, 0.2208, 0.3559, 0.08897, 0.3305, 0.06551, 0.3645, 0.1972, 0.3931, 0.2053, 0.3305, 0.06551, 0.2872, 0.05331, 0.6675, 0.5028, 0.674, 0.5177, 0.8331, 0.5588, 0.8338, 0.5318, 0.674, 0.5177, 0.7211, 0.5435, 0.8324, 0.5842, 0.8331, 0.5588, 0.8331, 0.5588, 0.8324, 0.5842, 0.944, 0.6115, 0.9922, 0.5983, 0.8338, 0.5318, 0.8331, 0.5588, 0.9922, 0.5983, 1.0, 0.5608, 0.4305, 0.3429, 0.432, 0.3438, 0.3441, 0.2029, 0.3411, 0.201, 0.432, 0.3438, 0.4419, 0.3411, 0.3645, 0.1972, 0.3441, 0.2029, 0.3441, 0.2029, 0.3645, 0.1972, 0.2872, 0.05331, 0.2562, 0.06195, 0.3411, 0.201, 0.3441, 0.2029, 0.2562, 0.06195, 0.2517, 0.05919, 0.4641, 0.3248, 0.4778, 0.3248, 0.439, 0.1645, 0.4107, 0.1645, 0.4778, 0.3248, 0.4915, 0.3248, 0.4673, 0.1644, 0.439, 0.1645, 0.439, 0.1645, 0.4673, 0.1644, 0.443, 0.004, 0.4002, 0.004133, 0.4107, 0.1645, 0.439, 0.1645, 0.4002, 0.004133, 0.3574, 0.004265, 0.6244, 0.3979, 0.6358, 0.419, 0.7663, 0.3579, 0.742, 0.3142, 0.6358, 0.419, 0.6473, 0.4402, 0.7905, 0.4015, 0.7663, 0.3579, 0.7663, 0.3579, 0.7905, 0.4015, 0.9336, 0.3629, 0.8967, 0.2967, 0.742, 0.3142, 0.7663, 0.3579, 0.8967, 0.2967, 0.8597, 0.2305, 0.4419, 0.3411, 0.435, 0.3548, 0.3501, 0.2251, 0.3645, 0.1972, 0.435, 0.3548, 0.4282, 0.3684, 0.3357, 0.2529, 0.3501, 0.2251, 0.3501, 0.2251, 0.3357, 0.2529, 0.2432, 0.1374, 0.2652, 0.09535, 0.3645, 0.1972, 0.3501, 0.2251, 0.2652, 0.09535, 0.2872, 0.05331, 0.6244, 0.3979, 0.6093, 0.3812, 0.7075, 0.2841, 0.742, 0.3142, 0.6093, 0.3812, 0.602, 0.3694, 0.6915, 0.2643, 0.7075, 0.2841, 0.7075, 0.2841, 0.6915, 0.2643, 0.753, 0.2059, 0.7831, 0.2108, 0.742, 0.3142, 0.7075, 0.2841, 0.7831, 0.2108, 0.8597, 0.2305, 0.4641, 0.3248, 0.4431, 0.3357, 0.3672, 0.1866, 0.4107, 0.1645, 0.4431, 0.3357, 0.4305, 0.3429, 0.3411, 0.201, 0.3672, 0.1866, 0.3672, 0.1866, 0.3411, 0.201, 0.2517, 0.05919, 0.2913, 0.03743, 0.4107, 0.1645, 0.3672, 0.1866, 0.2913, 0.03743, 0.3574, 0.004265, 0.6244, 0.5599, 0.6078, 0.5767, 0.7108, 0.6878, 0.7453, 0.6521, 0.6078, 0.5767, 0.5903, 0.5891, 0.6742, 0.7143, 0.7108, 0.6878, 0.7108, 0.6878, 0.6742, 0.7143, 0.7582, 0.8395, 0.8138, 0.799, 0.7453, 0.6521, 0.7108, 0.6878, 0.8138, 0.799, 0.8663, 0.7443, 0.5399, 0.3979, 0.533, 0.419, 0.5531, 0.3575, 0.5672, 0.3137, 0.533, 0.419, 0.5262, 0.4402, 0.539, 0.4012, 0.5531, 0.3575, 0.5531, 0.3575, 0.539, 0.4012, 0.5519, 0.3623, 0.5733, 0.2959, 0.5672, 0.3137, 0.5531, 0.3575, 0.5733, 0.2959, 0.5946, 0.2295, 0.5512, 0.3628, 0.5455, 0.3803, 0.5788, 0.2778, 0.5904, 0.2418, 0.5455, 0.3803, 0.5399, 0.3979, 0.5672, 0.3137, 0.5788, 0.2778, 0.5788, 0.2778, 0.5672, 0.3137, 0.5946, 0.2295, 0.6122, 0.1752, 0.5904, 0.2418, 0.5788, 0.2778, 0.6122, 0.1752, 0.6297, 0.1209, 0.5054, 0.263, 0.4878, 0.314, 0.4612, 0.1568, 0.5088, 0.1495, 0.4878, 0.314, 0.4641, 0.3248, 0.4107, 0.1645, 0.4612, 0.1568, 0.4612, 0.1568, 0.4107, 0.1645, 0.3574, 0.004265, 0.4316, 0.0, 0.5088, 0.1495, 0.4612, 0.1568, 0.4316, 0.0, 0.4871, 0.03975, 0.5541, 0.4789, 0.5402, 0.4982, 0.5683, 0.5226, 0.5975, 0.4819, 0.5402, 0.4982, 0.5262, 0.5176, 0.5392, 0.5632, 0.5683, 0.5226, 0.5683, 0.5226, 0.5392, 0.5632, 0.5522, 0.6089, 0.5965, 0.5469, 0.5975, 0.4819, 0.5683, 0.5226, 0.5965, 0.5469, 0.6408, 0.485, 0.5394, 0.2715, 0.5152, 0.3178, 0.5151, 0.1639, 0.5603, 0.1634, 0.5152, 0.3178, 0.4915, 0.3248, 0.4673, 0.1644, 0.5151, 0.1639, 0.5151, 0.1639, 0.4673, 0.1644, 0.443, 0.004, 0.5124, 0.01001, 0.5603, 0.1634, 0.5151, 0.1639, 0.5124, 0.01001, 0.5575, 0.05555, 0.5763, 0.5144, 0.5636, 0.4993, 0.6174, 0.5248, 0.6443, 0.5564, 0.5636, 0.4993, 0.5541, 0.4789, 0.5975, 0.4819, 0.6174, 0.5248, 0.6174, 0.5248, 0.5975, 0.4819, 0.6408, 0.485, 0.6712, 0.5502, 0.6443, 0.5564, 0.6174, 0.5248, 0.6712, 0.5502, 0.7122, 0.5984, 0.6216, 0.3674, 0.623, 0.3826, 0.7346, 0.2853, 0.7354, 0.2519, 0.623, 0.3826, 0.6244, 0.3979, 0.742, 0.3142, 0.7346, 0.2853, 0.7346, 0.2853, 0.742, 0.3142, 0.8597, 0.2305, 0.8112, 0.2065, 0.7354, 0.2519, 0.7346, 0.2853, 0.8112, 0.2065, 0.8493, 0.1364, 0.6163, 0.5215, 0.5947, 0.5206, 0.6826, 0.5694, 0.7279, 0.5712, 0.5947, 0.5206, 0.5763, 0.5144, 0.6443, 0.5564, 0.6826, 0.5694, 0.6826, 0.5694, 0.6443, 0.5564, 0.7122, 0.5984, 0.7706, 0.6182, 0.7279, 0.5712, 0.6826, 0.5694, 0.7706, 0.6182, 0.8395, 0.6209, 0.6473, 0.5176, 0.6318, 0.5195, 0.7602, 0.567, 0.7924, 0.5629, 0.6318, 0.5195, 0.6163, 0.5215, 0.7279, 0.5712, 0.7602, 0.567, 0.7602, 0.567, 0.7279, 0.5712, 0.8395, 0.6209, 0.8885, 0.6145, 0.7924, 0.5629, 0.7602, 0.567, 0.8885, 0.6145, 0.9374, 0.6082, 0.6244, 0.5599, 0.6203, 0.5407, 0.7366, 0.6116, 0.7453, 0.6521, 0.6203, 0.5407, 0.6163, 0.5215, 0.7279, 0.5712, 0.7366, 0.6116, 0.7366, 0.6116, 0.7279, 0.5712, 0.8395, 0.6209, 0.8529, 0.6826, 0.7453, 0.6521, 0.7366, 0.6116, 0.8529, 0.6826, 0.8663, 0.7443, 0.6216, 0.3674, 0.6065, 0.3477, 0.6969, 0.2232, 0.7354, 0.2519, 0.6065, 0.3477, 0.6141, 0.2959, 0.6606, 0.1961, 0.6969, 0.2232, 0.6969, 0.2232, 0.6606, 0.1961, 0.7261, 0.1105, 0.7895, 0.1003, 0.7354, 0.2519, 0.6969, 0.2232, 0.7895, 0.1003, 0.8493, 0.1364, 0.5903, 0.5891, 0.5711, 0.5941, 0.6339, 0.7251, 0.6742, 0.7143, 0.5711, 0.5941, 0.5502, 0.5942, 0.59, 0.7254, 0.6339, 0.7251, 0.6339, 0.7251, 0.59, 0.7254, 0.6298, 0.8565, 0.6967, 0.856, 0.6742, 0.7143, 0.6339, 0.7251, 0.6967, 0.856, 0.7582, 0.8395, 0.602, 0.3694, 0.6079, 0.3659, 0.7044, 0.2547, 0.6915, 0.2643, 0.6079, 0.3659, 0.6216, 0.3674, 0.7354, 0.2519, 0.7044, 0.2547, 0.7044, 0.2547, 0.7354, 0.2519, 0.8493, 0.1364, 0.78, 0.1821, 0.6915, 0.2643, 0.7044, 0.2547, 0.78, 0.1821, 0.753, 0.2059, 0.4556, 0.5741, 0.4363, 0.5619, 0.3496, 0.6572, 0.3902, 0.6831, 0.4363, 0.5619, 0.4208, 0.547, 0.317, 0.6256, 0.3496, 0.6572, 0.3496, 0.6572, 0.317, 0.6256, 0.2133, 0.7042, 0.263, 0.7525, 0.3902, 0.6831, 0.3496, 0.6572, 0.263, 0.7525, 0.3248, 0.792, 0.6439, 0.3885, 0.6327, 0.3761, 0.7584, 0.2699, 0.7817, 0.2953, 0.6327, 0.3761, 0.6216, 0.3674, 0.7354, 0.2519, 0.7584, 0.2699, 0.7584, 0.2699, 0.7354, 0.2519, 0.8493, 0.1364, 0.8841, 0.1637, 0.7817, 0.2953, 0.7584, 0.2699, 0.8841, 0.1637, 0.9194, 0.2022, 0.5502, 0.5942, 0.5281, 0.5926, 0.5433, 0.722, 0.59, 0.7254, 0.5281, 0.5926, 0.5053, 0.5904, 0.4951, 0.7175, 0.5433, 0.722, 0.5433, 0.722, 0.4951, 0.7175, 0.4849, 0.8446, 0.5585, 0.8515, 0.59, 0.7254, 0.5433, 0.722, 0.5585, 0.8515, 0.6298, 0.8565])
me_icosphere.use_remesh_fix_poles = True
me_icosphere.use_remesh_preserve_attributes = False
me_icosphere.update()

# ---- objects
ob_icosphere = bpy.data.objects.new('Icosphere', me_icosphere)

# ---- transforms, parenting, visibility, modifiers, constraints
ob_icosphere.location = (0.0, 0.0, 0.0)

# ---- collection membership
col_collection.objects.link(ob_icosphere)

# ---- scene / render settings (as saved in the file)
scene.frame_start = 1; scene.frame_end = 250; scene.frame_set(1)
scene.render.engine = 'BLENDER_EEVEE_NEXT'
scene.cycles.use_denoising = False
scene.cycles.samples = 128
scene.cycles.sampling_pattern = 'TABULATED_SOBOL'
scene.cycles.use_adaptive_sampling = False
scene.cycles.use_light_tree = False
scene.view_settings.view_transform = 'Filmic'
bpy.context.view_layer.update()

# ---- added for rendering (the .blend has no active camera and no usable light): camera, sun
cam_auto = bpy.data.cameras.new('AutoCamera')
cam_auto.lens = 50.0
cam_auto.sensor_width = 36.0
cam_auto.clip_end = 1000.0
ob_auto_camera = bpy.data.objects.new('AutoCamera', cam_auto)
scene.collection.objects.link(ob_auto_camera)
ob_auto_camera.location = (4.30853, -5.17536, 4.19552)
ob_auto_camera.rotation_euler = (1.09748, -7.21219e-08, 0.694738)
scene.camera = ob_auto_camera
light_auto_sun = bpy.data.lights.new('AutoSun', 'SUN')
light_auto_sun.energy = 3.0
light_auto_sun.angle = 0.0523599
ob_auto_sun = bpy.data.objects.new('AutoSun', light_auto_sun)
scene.collection.objects.link(ob_auto_sun)
ob_auto_sun.rotation_euler = (0.872665, 0.174533, 0.523599)
bpy.context.view_layer.update()
